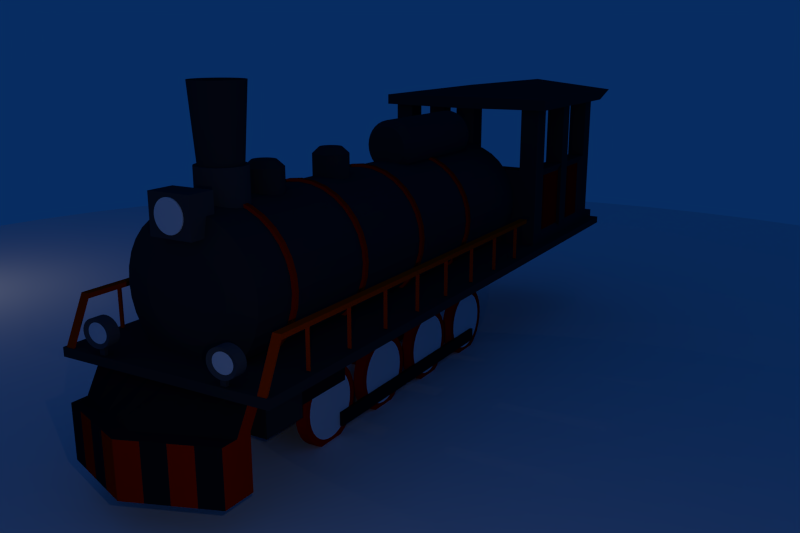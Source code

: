 # Source: parovoZ1.blend  (saved by Blender 2.65.0; exported with 4.5.12 LTS)
import bpy
from mathutils import Matrix  # noqa: F401  (used for matrix-valued properties, if any)

bpy.ops.wm.read_factory_settings(use_empty=True)
scene = bpy.context.scene
scene.name = 'Scene'

# ---- collections
col_collection_1 = bpy.data.collections.new('Collection 1'); scene.collection.children.link(col_collection_1)

# ---- materials (node trees are filled in below, after node groups)
mat_material_001 = bpy.data.materials.new('Material.001')
mat_material_001.alpha_threshold = 0.0
mat_material_001.use_transparent_shadow = False
mat_material_001.diffuse_color = (0.03511, 0.03511, 0.03511, 1.0)
mat_material_001.roughness = 0.5
mat_material_001.line_color = (0.0, 0.0, 0.0, 1.0)
mat_material = bpy.data.materials.new('Material')
mat_material.alpha_threshold = 0.0
mat_material.use_transparent_shadow = False
mat_material.diffuse_color = (0.0343, 0.0343, 0.0343, 1.0)
mat_material.roughness = 0.5
mat_material.line_color = (0.0, 0.0, 0.0, 1.0)
mat_material_005 = bpy.data.materials.new('Material.005')
mat_material_005.alpha_threshold = 0.0
mat_material_005.use_transparent_shadow = False
mat_material_005.diffuse_color = (0.5793, 0.0, 0.0, 1.0)
mat_material_005.roughness = 0.5
mat_material_005.line_color = (0.0, 0.0, 0.0, 1.0)
mat_material_007 = bpy.data.materials.new('Material.007')
mat_material_007.alpha_threshold = 0.0
mat_material_007.use_transparent_shadow = False
mat_material_007.diffuse_color = (0.015, 0.015, 0.015, 1.0)
mat_material_007.roughness = 0.5
mat_material_007.line_color = (0.0, 0.0, 0.0, 1.0)
mat_material_009 = bpy.data.materials.new('Material.009')
mat_material_009.alpha_threshold = 0.0
mat_material_009.use_transparent_shadow = False
mat_material_009.diffuse_color = (0.6412, 0.01555, 0.0, 1.0)
mat_material_009.roughness = 0.5
mat_material_009.line_color = (0.0, 0.0, 0.0, 1.0)
mat_material_010 = bpy.data.materials.new('Material.010')
mat_material_010.alpha_threshold = 0.0
mat_material_010.use_transparent_shadow = False
mat_material_010.diffuse_color = (0.08714, 0.08714, 0.08714, 1.0)
mat_material_010.roughness = 0.5
mat_material_010.line_color = (0.0, 0.0, 0.0, 1.0)
mat_material_011 = bpy.data.materials.new('Material.011')
mat_material_011.alpha_threshold = 0.0
mat_material_011.use_transparent_shadow = False
mat_material_011.roughness = 0.5
mat_material_011.line_color = (0.0, 0.0, 0.0, 1.0)
mat_material_004 = bpy.data.materials.new('Material.004')
mat_material_004.alpha_threshold = 0.0
mat_material_004.use_transparent_shadow = False
mat_material_004.diffuse_color = (0.05528, 0.05528, 0.05528, 1.0)
mat_material_004.roughness = 0.5
mat_material_004.line_color = (0.0, 0.0, 0.0, 1.0)
mat_material_003 = bpy.data.materials.new('Material.003')
mat_material_003.alpha_threshold = 0.0
mat_material_003.use_transparent_shadow = False
mat_material_003.diffuse_color = (0.05354, 0.05354, 0.05354, 1.0)
mat_material_003.roughness = 0.5
mat_material_003.line_color = (0.0, 0.0, 0.0, 1.0)
mat_material_008 = bpy.data.materials.new('Material.008')
mat_material_008.alpha_threshold = 0.0
mat_material_008.use_transparent_shadow = False
mat_material_008.diffuse_color = (0.8, 0.0471, 0.0, 1.0)
mat_material_008.roughness = 0.5
mat_material_008.line_color = (0.0, 0.0, 0.0, 1.0)
mat_material_006 = bpy.data.materials.new('Material.006')
mat_material_006.alpha_threshold = 0.0
mat_material_006.use_transparent_shadow = False
mat_material_006.roughness = 0.5
mat_material_006.line_color = (0.0, 0.0, 0.0, 1.0)
mat_material_014 = bpy.data.materials.new('Material.014')
mat_material_014.alpha_threshold = 0.0
mat_material_014.use_transparent_shadow = False
mat_material_014.roughness = 0.5
mat_material_014.line_color = (0.0, 0.0, 0.0, 1.0)

# ---- material node trees

# ---- world
world_world = bpy.data.worlds.new('World'); scene.world = world_world
world_world.color = (0.002205, 0.02564, 0.1195)
world_world.use_sun_shadow = False
world_world.sun_shadow_jitter_overblur = 0.0
world_world.cycles.sampling_method = 'MANUAL'
world_world.cycles.sample_map_resolution = 256

# ---- cameras
cam_camera = bpy.data.cameras.new('Camera')
cam_camera.clip_end = 100.0
cam_camera.lens = 35.0
cam_camera.sensor_width = 32.0
cam_camera.sensor_height = 18.0
cam_camera.ortho_scale = 7.314
cam_camera.dof.focus_distance = 0.0
cam_camera.dof.aperture_fstop = 128.0

# ---- lights
light_point = bpy.data.lights.new('Point', 'POINT')
light_point.transmission_factor = 0.0
light_point.energy = 100.0
light_point.shadow_buffer_clip_start = 0.5
light_point.shadow_soft_size = 0.1
light_point.shadow_maximum_resolution = 0.006
light_point.use_absolute_resolution = True
light_point.cycles.use_multiple_importance_sampling = False
light_lamp = bpy.data.lights.new('Lamp', 'POINT')
light_lamp.transmission_factor = 0.0
light_lamp.cutoff_distance = 30.0
light_lamp.energy = 100.0
light_lamp.shadow_buffer_clip_start = 1.001
light_lamp.shadow_soft_size = 0.1
light_lamp.shadow_maximum_resolution = 0.006
light_lamp.use_absolute_resolution = True
light_lamp.cycles.use_multiple_importance_sampling = False

# ---- meshes
me_cube_013 = bpy.data.meshes.new('Cube.013')
me_cube_013.from_pydata([(-1.0, -1.0, -1.0), (-1.0, 0.6927, -1.0), (1.0, 0.6927, -1.0), (1.0, -1.0, -1.0), (-1.0, -1.0, 1.0), (-1.0, 1.0, 1.0), (1.0, 1.0, 1.0), (1.0, -1.0, 1.0), (0.0, 1.0, 2.915), (0.0, 0.6927, -1.0), (0.0, -1.115, 1.302), (0.0, -1.115, -1.0)], [], [(4, 5, 1, 0), (8, 6, 2, 9), (6, 7, 3, 2), (10, 4, 0, 11), (11, 9, 2, 3), (10, 8, 5, 4), (5, 8, 9, 1), (7, 10, 11, 3), (0, 1, 9, 11), (7, 6, 8, 10)])
me_cube_013.materials.append(mat_material_001)
me_cube_013.use_remesh_preserve_volume = False
me_cube_013.use_remesh_preserve_attributes = False
me_cube_013.use_mirror_vertex_groups = False
me_cube_013.update()
me_cube_011 = bpy.data.meshes.new('Cube.011')
me_cube_011.from_pydata([(-1.0, -1.0, -1.0), (-1.0, 1.0, -1.0), (1.0, 1.0, -1.0), (1.0, -1.0, -1.0), (-1.0, -1.0, 1.0), (-1.0, 1.0, 1.0), (1.0, 1.0, 1.0), (1.0, -1.0, 1.0), (-1.0, -0.7726, 1.0), (-1.0, 0.5782, 1.0), (-1.0, 0.7726, 1.0), (-1.0, 0.7726, -1.0), (-1.0, 0.5782, -1.0), (-1.0, -0.7726, -1.0), (1.0, 0.7726, 1.0), (1.0, 0.5782, 1.0), (1.0, -0.7726, 1.0), (1.0, -0.7726, -1.0), (1.0, 0.5782, -1.0), (1.0, 0.7726, -1.0), (-0.7776, 1.0, 1.0), (0.7776, 1.0, 1.0), (0.7776, 1.0, -1.0), (-0.7776, 1.0, -1.0), (0.7776, -1.0, 1.0), (-0.7776, -1.0, 1.0), (-0.7776, -1.0, -1.0), (0.7776, -1.0, -1.0), (-0.7776, -0.7726, -1.0), (0.7776, -0.7726, -1.0), (-0.7776, 0.5782, -1.0), (0.7776, 0.5782, -1.0), (-0.7776, 0.7726, -1.0), (0.7776, 0.7726, -1.0), (0.7776, -0.7726, 1.0), (-0.7776, -0.7726, 1.0), (0.7776, 0.5782, 1.0), (-0.7776, 0.5782, 1.0), (0.7776, 0.7726, 1.0), (-0.7776, 0.7726, 1.0), (-1.0, -1.0, 7.116), (1.0, -1.0, 7.116), (-1.0, -0.7726, 7.485), (-1.0, 0.5782, 7.485), (-1.0, 0.7726, 7.116), (1.0, 0.7726, 7.116), (1.0, 0.5782, 7.485), (1.0, -0.7726, 7.485), (0.7776, -1.0, 7.485), (-0.7776, -1.0, 7.485), (0.7776, -0.7726, 7.485), (-0.7776, -0.7726, 7.485), (0.7776, 0.5782, 7.485), (-0.7776, 0.5782, 7.485), (0.7776, 0.7726, 7.116), (-0.7776, 0.7726, 7.116), (-1.0, -0.001715, 1.0), (-1.0, -0.1927, 1.0), (-1.0, -0.1927, -1.0), (-1.0, -0.001715, -1.0), (1.0, -0.1927, 1.0), (1.0, -0.001715, 1.0), (1.0, -0.001715, -1.0), (1.0, -0.1927, -1.0), (-0.7776, -0.001715, -1.0), (-0.7776, -0.1927, -1.0), (0.7776, -0.001715, -1.0), (0.7776, -0.1927, -1.0), (0.7776, -0.001715, 1.0), (0.7776, -0.1927, 1.0), (-0.7776, -0.001715, 1.0), (-0.7776, -0.1927, 1.0), (-1.0, -0.001715, 7.485), (-1.0, -0.1927, 7.485), (1.0, -0.1927, 7.485), (1.0, -0.001715, 7.485), (0.7776, -0.001715, 7.485), (0.7776, -0.1927, 7.485), (-0.7776, -0.001715, 7.485), (-0.7776, -0.1927, 7.485), (0.121, 1.0, 1.0), (-0.121, 1.0, 1.0), (-0.121, 1.0, -1.0), (0.121, 1.0, -1.0), (-0.121, -1.0, 1.0), (0.121, -1.0, 1.0), (0.121, -1.0, -1.0), (-0.121, -1.0, -1.0), (0.121, -0.7726, -1.0), (-0.121, -0.7726, -1.0), (0.121, 0.5782, -1.0), (-0.121, 0.5782, -1.0), (0.121, 0.7726, -1.0), (-0.121, 0.7726, -1.0), (-0.121, -0.7726, 1.0), (0.121, -0.7726, 1.0), (-0.121, 0.5782, 1.0), (0.121, 0.5782, 1.0), (-0.121, 0.7726, 1.0), (0.121, 0.7726, 1.0), (-0.121, -1.0, 7.485), (0.121, -1.0, 7.485), (-0.121, -0.7726, 7.485), (0.121, -0.7726, 7.485), (-0.121, -0.1927, -1.0), (0.121, -0.1927, -1.0), (-0.121, -0.001715, -1.0), (0.121, -0.001715, -1.0), (0.121, -0.1927, 1.0), (-0.121, -0.1927, 1.0), (0.121, -0.001715, 1.0), (-0.121, -0.001715, 1.0), (-1.0, -1.0, 13.67), (1.0, -1.0, 13.67), (-1.0, -0.7726, 13.67), (-1.0, 0.5782, 13.67), (-1.0, 0.7726, 13.67), (1.0, 0.7726, 13.67), (1.0, 0.5782, 13.67), (1.0, -0.7726, 13.67), (0.7776, -1.0, 13.67), (-0.7776, -1.0, 13.67), (0.7776, -0.7726, 13.67), (-0.7776, -0.7726, 13.67), (0.7776, 0.5782, 13.67), (-0.7776, 0.5782, 13.67), (0.7776, 0.7726, 13.67), (-0.7776, 0.7726, 13.67), (-1.0, -0.001715, 13.67), (-1.0, -0.1927, 13.67), (1.0, -0.1927, 13.67), (1.0, -0.001715, 13.67), (0.7776, -0.001715, 13.67), (0.7776, -0.1927, 13.67), (-0.7776, -0.001715, 13.67), (-0.7776, -0.1927, 13.67), (-0.121, -1.0, 13.67), (0.121, -1.0, 13.67), (-0.121, -0.7726, 13.67), (0.121, -0.7726, 13.67), (-0.9518, -0.6953, 1.35), (-0.9518, 0.5009, 1.35), (0.9518, 0.5009, 1.35), (0.9518, -0.6953, 1.35), (-0.9518, -0.6953, 6.765), (-0.9518, 0.5009, 6.765), (0.9518, 0.5009, 6.765), (0.9518, -0.6953, 6.765), (-0.9518, -0.01265, 1.35), (-0.9518, -0.1818, 1.35), (0.9518, -0.1818, 1.35), (0.9518, -0.01265, 1.35), (-0.9518, -0.01265, 6.765), (-0.9518, -0.1818, 6.765), (0.9518, -0.1818, 6.765), (0.9518, -0.01265, 6.765)], [], [(10, 5, 1, 11), (21, 6, 2, 22), (16, 7, 3, 17), (25, 4, 0, 26), (33, 22, 2, 19), (39, 20, 5, 10), (4, 8, 13, 0), (56, 9, 12, 59), (9, 10, 11, 12), (6, 14, 19, 2), (14, 15, 18, 19), (60, 16, 17, 63), (27, 29, 17, 3), (66, 31, 18, 62), (31, 33, 19, 18), (42, 73, 153, 144), (85, 24, 48, 101), (10, 9, 43, 44), (5, 20, 23, 1), (80, 21, 22, 83), (7, 24, 27, 3), (84, 25, 26, 87), (11, 1, 23, 32), (92, 83, 22, 33), (14, 6, 21, 38), (98, 81, 20, 39), (0, 13, 28, 26), (86, 88, 29, 27), (59, 12, 30, 64), (107, 90, 31, 66), (12, 11, 32, 30), (90, 92, 33, 31), (94, 35, 51, 102), (39, 10, 44, 55), (69, 34, 50, 77), (111, 96, 37, 70), (15, 14, 45, 46), (96, 98, 39, 37), (51, 42, 114, 123), (78, 53, 43, 72), (77, 74, 130, 133), (48, 41, 113, 120), (100, 102, 51, 49), (75, 46, 52, 76), (50, 48, 120, 122), (70, 37, 53, 78), (4, 25, 49, 40), (38, 36, 52, 54), (37, 39, 55, 53), (14, 38, 54, 45), (8, 4, 40, 42), (7, 16, 47, 41), (74, 47, 147, 154), (24, 7, 41, 48), (8, 57, 58, 13), (57, 56, 59, 58), (15, 61, 62, 18), (61, 60, 63, 62), (29, 67, 63, 17), (67, 66, 62, 63), (61, 15, 142, 151), (60, 61, 75, 74), (13, 58, 65, 28), (58, 59, 64, 65), (88, 105, 67, 29), (105, 107, 66, 67), (36, 68, 76, 52), (68, 69, 77, 76), (94, 109, 71, 35), (109, 111, 70, 71), (51, 79, 73, 42), (74, 75, 131, 130), (47, 74, 77, 50), (100, 101, 137, 136), (35, 71, 79, 51), (71, 70, 78, 79), (43, 9, 141, 145), (56, 57, 73, 72), (25, 84, 100, 49), (84, 85, 101, 100), (20, 81, 82, 23), (81, 80, 83, 82), (24, 85, 86, 27), (85, 84, 87, 86), (32, 23, 82, 93), (93, 82, 83, 92), (38, 21, 80, 99), (99, 80, 81, 98), (26, 28, 89, 87), (87, 89, 88, 86), (64, 30, 91, 106), (106, 91, 90, 107), (30, 32, 93, 91), (91, 93, 92, 90), (34, 95, 103, 50), (95, 94, 102, 103), (68, 36, 97, 110), (110, 97, 96, 111), (36, 38, 99, 97), (97, 99, 98, 96), (48, 50, 103, 101), (42, 40, 112, 114), (28, 65, 104, 89), (89, 104, 105, 88), (65, 64, 106, 104), (104, 106, 107, 105), (34, 69, 108, 95), (95, 108, 109, 94), (69, 68, 110, 108), (108, 110, 111, 109), (121, 123, 114, 112), (125, 127, 116, 115), (113, 119, 122, 120), (118, 117, 126, 124), (135, 134, 128, 129), (130, 131, 132, 133), (137, 139, 138, 136), (44, 43, 115, 116), (103, 102, 138, 139), (102, 100, 136, 138), (40, 49, 121, 112), (53, 55, 127, 125), (76, 77, 133, 132), (45, 54, 126, 117), (47, 50, 122, 119), (55, 44, 116, 127), (78, 72, 128, 134), (101, 103, 139, 137), (41, 47, 119, 113), (79, 78, 134, 135), (54, 52, 124, 126), (49, 51, 123, 121), (72, 73, 129, 128), (52, 46, 118, 124), (75, 76, 132, 131), (43, 53, 125, 115), (73, 79, 135, 129), (46, 45, 117, 118), (151, 142, 146, 155), (149, 140, 144, 153), (143, 150, 154, 147), (141, 148, 152, 145), (8, 42, 144, 140), (60, 74, 154, 150), (56, 72, 152, 148), (16, 60, 150, 143), (15, 46, 146, 142), (75, 61, 151, 155), (47, 16, 143, 147), (73, 57, 149, 153), (9, 56, 148, 141), (72, 43, 145, 152), (57, 8, 140, 149), (46, 75, 155, 146)])
me_cube_011.polygons.foreach_set('material_index', [0, 0, 0, 0, 0, 0, 0, 0, 0, 0, 0, 0, 0, 0, 0, 0, 0, 0, 0, 0, 0, 0, 0, 0, 0, 0, 0, 0, 0, 0, 0, 0, 0, 0, 0, 0, 0, 0, 0, 0, 0, 0, 0, 0, 0, 0, 0, 0, 0, 0, 0, 0, 0, 0, 0, 0, 0, 0, 0, 0, 0, 0, 0, 0, 0, 0, 0, 0, 0, 0, 0, 0, 0, 0, 0, 0, 0, 0, 0, 0, 0, 0, 0, 0, 0, 0, 0, 0, 0, 0, 0, 0, 0, 0, 0, 0, 0, 0, 0, 0, 0, 0, 0, 0, 0, 0, 0, 0, 0, 0, 0, 0, 0, 0, 0, 0, 0, 0, 0, 0, 0, 0, 0, 0, 0, 0, 0, 0, 0, 0, 0, 0, 0, 0, 0, 0, 0, 0, 1, 1, 1, 1, 0, 0, 0, 0, 0, 0, 0, 0, 0, 0, 0, 0])
me_cube_011.materials.append(mat_material)
me_cube_011.materials.append(mat_material_005)
me_cube_011.use_remesh_preserve_volume = False
me_cube_011.use_remesh_preserve_attributes = False
me_cube_011.use_mirror_vertex_groups = False
me_cube_011.update()
me_cube_010 = bpy.data.meshes.new('Cube.010')
me_cube_010.from_pydata([(-1.0, -1.0, -1.0), (-1.0, 1.0, -1.0), (1.0, 1.0, -1.0), (1.0, -1.0, -1.0), (-1.0, -1.0, 1.0), (-1.0, 1.0, 1.0), (1.0, 1.0, 1.0), (1.0, -1.0, 1.0), (0.0, 1.0, 1.0), (0.0, 1.0, -1.0), (0.0, -2.871, 1.0), (0.0, -2.871, -1.0), (-1.0, 0.03838, 1.0), (-1.0, 0.03838, -1.0), (1.0, 0.03838, 1.0), (1.0, 0.03838, -1.0), (0.0, 0.03838, -1.0), (0.0, -1.833, 1.0), (0.0, 1.0, 2.017), (1.0, 1.0, 2.017), (-1.0, 1.0, 2.017), (0.0, 1.962, 2.017), (1.0, 1.962, 2.017), (-1.0, 1.962, 2.017), (0.25, 1.0, 1.0), (0.5, 1.0, 1.0), (0.75, 1.0, 1.0), (0.25, -2.404, -1.0), (0.5, -1.936, -1.0), (0.75, -1.468, -1.0), (0.25, 1.0, -1.0), (0.5, 1.0, -1.0), (0.75, 1.0, -1.0), (0.25, -2.404, 1.0), (0.5, -1.936, 1.0), (0.75, -1.468, 1.0), (0.25, 0.03838, -1.0), (0.5, 0.03838, -1.0), (0.75, 0.03838, -1.0), (0.75, -0.4295, 1.0), (0.5, -0.8973, 1.0), (0.25, -1.365, 1.0), (0.75, 1.0, 2.017), (0.5, 1.0, 2.017), (0.25, 1.0, 2.017), (0.25, 1.962, 2.017), (0.5, 1.962, 2.017), (0.75, 1.962, 2.017), (-0.25, 1.0, -1.0), (-0.5, 1.0, -1.0), (-0.75, 1.0, -1.0), (-0.25, -2.404, 1.0), (-0.5, -1.936, 1.0), (-0.75, -1.468, 1.0), (-0.25, 1.0, 1.0), (-0.5, 1.0, 1.0), (-0.75, 1.0, 1.0), (-0.25, -2.404, -1.0), (-0.5, -1.936, -1.0), (-0.75, -1.468, -1.0), (-0.25, -1.365, 1.0), (-0.5, -0.8973, 1.0), (-0.75, -0.4295, 1.0), (-0.75, 0.03838, -1.0), (-0.5, 0.03838, -1.0), (-0.25, 0.03838, -1.0), (-0.25, 1.0, 2.017), (-0.5, 1.0, 2.017), (-0.75, 1.0, 2.017), (-0.25, 1.962, 2.017), (-0.5, 1.962, 2.017), (-0.75, 1.962, 2.017)], [], [(12, 5, 1, 13), (26, 6, 2, 32), (14, 7, 3, 15), (53, 4, 0, 59), (38, 32, 2, 15), (56, 5, 23, 71), (54, 8, 9, 48), (33, 10, 11, 27), (65, 48, 9, 16), (5, 12, 20, 23), (4, 12, 13, 0), (6, 14, 15, 2), (29, 38, 15, 3), (53, 62, 12, 4), (57, 65, 16, 11), (33, 41, 17, 10), (14, 6, 22, 19), (60, 17, 18, 66), (39, 14, 19, 42), (44, 45, 21, 18), (68, 71, 23, 20), (24, 8, 21, 45), (8, 24, 30, 9), (24, 25, 31, 30), (25, 26, 32, 31), (16, 9, 30, 36), (36, 30, 31, 37), (37, 31, 32, 38), (7, 35, 29, 3), (35, 34, 28, 29), (34, 33, 27, 28), (11, 16, 36, 27), (27, 36, 37, 28), (28, 37, 38, 29), (7, 14, 39, 35), (35, 39, 40, 34), (34, 40, 41, 33), (17, 41, 44, 18), (41, 40, 43, 44), (40, 39, 42, 43), (19, 22, 47, 42), (42, 47, 46, 43), (43, 46, 45, 44), (6, 26, 47, 22), (26, 25, 46, 47), (25, 24, 45, 46), (10, 51, 57, 11), (51, 52, 58, 57), (52, 53, 59, 58), (8, 54, 69, 21), (54, 55, 70, 69), (55, 56, 71, 70), (5, 56, 50, 1), (56, 55, 49, 50), (55, 54, 48, 49), (13, 1, 50, 63), (63, 50, 49, 64), (64, 49, 48, 65), (10, 17, 60, 51), (51, 60, 61, 52), (52, 61, 62, 53), (0, 13, 63, 59), (59, 63, 64, 58), (58, 64, 65, 57), (12, 62, 68, 20), (62, 61, 67, 68), (61, 60, 66, 67), (18, 21, 69, 66), (66, 69, 70, 67), (67, 70, 71, 68)])
me_cube_010.polygons.foreach_set('material_index', [1, 0, 1, 0, 0, 0, 0, 1, 0, 1, 1, 1, 0, 0, 0, 0, 1, 0, 0, 0, 0, 0, 0, 0, 0, 0, 0, 0, 0, 1, 0, 0, 0, 0, 0, 0, 0, 0, 0, 0, 0, 0, 0, 0, 0, 0, 1, 0, 1, 0, 0, 0, 0, 0, 0, 0, 0, 0, 0, 0, 0, 0, 0, 0, 0, 0, 0, 0, 0, 0])
me_cube_010.materials.append(mat_material_007)
me_cube_010.materials.append(mat_material_009)
me_cube_010.use_remesh_preserve_volume = False
me_cube_010.use_remesh_preserve_attributes = False
me_cube_010.use_mirror_vertex_groups = False
me_cube_010.update()
me_cube_008 = bpy.data.meshes.new('Cube.008')
me_cube_008.from_pydata([(-1.0, -1.0, -1.0), (-1.0, 1.0, -1.0), (1.0, 1.0, -1.0), (1.0, -1.0, -1.0), (-1.0, -1.0, 1.0), (-1.0, 1.0, 1.0), (1.0, 1.0, 1.0), (1.0, -1.0, 1.0)], [], [(4, 5, 1, 0), (5, 6, 2, 1), (6, 7, 3, 2), (7, 4, 0, 3), (0, 1, 2, 3), (7, 6, 5, 4)])
me_cube_008.materials.append(mat_material_007)
me_cube_008.use_remesh_preserve_volume = False
me_cube_008.use_remesh_preserve_attributes = False
me_cube_008.use_mirror_vertex_groups = False
me_cube_008.update()
me_cylinder_009 = bpy.data.meshes.new('Cylinder.009')
me_cylinder_009.from_pydata([(3.899, 0.8755, -0.8755), (3.899, 0.8755, 0.8755), (4.07, 0.8587, -0.8755), (4.07, 0.8587, 0.8755), (4.234, 0.8089, -0.8755), (4.234, 0.8089, 0.8755), (4.385, 0.728, -0.8755), (4.385, 0.728, 0.8755), (4.518, 0.6191, -0.8755), (4.518, 0.6191, 0.8755), (4.627, 0.4864, -0.8755), (4.627, 0.4864, 0.8755), (4.708, 0.3351, -0.8755), (4.708, 0.3351, 0.8755), (4.757, 0.1708, -0.8755), (4.757, 0.1708, 0.8755), (4.774, 1.046e-07, -0.8755), (4.774, 1.046e-07, 0.8755), (4.757, -0.1708, -0.8755), (4.757, -0.1708, 0.8755), (4.708, -0.3351, -0.8755), (4.708, -0.3351, 0.8755), (4.627, -0.4864, -0.8755), (4.627, -0.4864, 0.8755), (4.518, -0.6191, -0.8755), (4.518, -0.6191, 0.8755), (4.385, -0.728, -0.8755), (4.385, -0.728, 0.8755), (4.234, -0.8089, -0.8755), (4.234, -0.8089, 0.8755), (4.07, -0.8587, -0.8755), (4.07, -0.8587, 0.8755), (3.899, -0.8755, -0.8755), (3.899, -0.8755, 0.8755), (3.728, -0.8587, -0.8755), (3.728, -0.8587, 0.8755), (3.564, -0.8089, -0.8755), (3.564, -0.8089, 0.8755), (3.412, -0.728, -0.8755), (3.412, -0.728, 0.8755), (3.28, -0.6191, -0.8755), (3.28, -0.6191, 0.8755), (3.171, -0.4864, -0.8755), (3.171, -0.4864, 0.8755), (3.09, -0.3351, -0.8755), (3.09, -0.3351, 0.8755), (3.04, -0.1708, -0.8755), (3.04, -0.1708, 0.8755), (3.023, 8.84e-07, -0.8755), (3.023, 8.84e-07, 0.8755), (3.04, 0.1708, -0.8755), (3.04, 0.1708, 0.8755), (3.09, 0.3351, -0.8755), (3.09, 0.3351, 0.8755), (3.171, 0.4864, -0.8755), (3.171, 0.4864, 0.8755), (3.28, 0.6191, -0.8755), (3.28, 0.6191, 0.8755), (3.412, 0.728, -0.8755), (3.412, 0.728, 0.8755), (3.564, 0.8089, -0.8755), (3.564, 0.8089, 0.8755), (3.728, 0.8587, -0.8755), (3.728, 0.8587, 0.8755), (3.899, 0.6097, 0.6352), (4.018, 0.598, 0.6352), (4.132, 0.5633, 0.6352), (4.237, 0.507, 0.6352), (4.33, 0.4311, 0.6352), (4.406, 0.3387, 0.6352), (4.462, 0.2333, 0.6352), (4.497, 0.119, 0.6352), (4.508, 9.922e-08, 0.6352), (4.497, -0.119, 0.6352), (4.462, -0.2333, 0.6352), (4.406, -0.3387, 0.6352), (4.33, -0.4311, 0.6352), (4.237, -0.507, 0.6352), (4.132, -0.5633, 0.6352), (4.018, -0.598, 0.6352), (3.899, -0.6097, 0.6352), (3.78, -0.598, 0.6352), (3.665, -0.5633, 0.6352), (3.56, -0.507, 0.6352), (3.468, -0.4311, 0.6352), (3.392, -0.3387, 0.6352), (3.335, -0.2333, 0.6352), (3.301, -0.119, 0.6352), (3.289, 6.419e-07, 0.6352), (3.301, 0.119, 0.6352), (3.335, 0.2333, 0.6352), (3.392, 0.3387, 0.6352), (3.468, 0.4311, 0.6352), (3.56, 0.507, 0.6352), (3.665, 0.5633, 0.6352), (3.78, 0.598, 0.6352)], [], [(0, 1, 3, 2), (2, 3, 5, 4), (4, 5, 7, 6), (6, 7, 9, 8), (8, 9, 11, 10), (10, 11, 13, 12), (12, 13, 15, 14), (14, 15, 17, 16), (16, 17, 19, 18), (18, 19, 21, 20), (20, 21, 23, 22), (22, 23, 25, 24), (24, 25, 27, 26), (26, 27, 29, 28), (28, 29, 31, 30), (30, 31, 33, 32), (32, 33, 35, 34), (34, 35, 37, 36), (36, 37, 39, 38), (38, 39, 41, 40), (40, 41, 43, 42), (42, 43, 45, 44), (44, 45, 47, 46), (46, 47, 49, 48), (48, 49, 51, 50), (50, 51, 53, 52), (52, 53, 55, 54), (54, 55, 57, 56), (56, 57, 59, 58), (58, 59, 61, 60), (1, 63, 95, 64), (62, 63, 1, 0), (60, 61, 63, 62), (0, 2, 4, 6, 8, 10, 12, 14, 16, 18, 20, 22, 24, 26, 28, 30, 32, 34, 36, 38, 40, 42, 44, 46, 48, 50, 52, 54, 56, 58, 60, 62), (65, 64, 95, 94, 93, 92, 91, 90, 89, 88, 87, 86, 85, 84, 83, 82, 81, 80, 79, 78, 77, 76, 75, 74, 73, 72, 71, 70, 69, 68, 67, 66), (57, 55, 91, 92), (49, 47, 87, 88), (41, 39, 83, 84), (25, 23, 75, 76), (9, 7, 67, 68), (33, 31, 79, 80), (17, 15, 71, 72), (63, 61, 94, 95), (55, 53, 90, 91), (47, 45, 86, 87), (39, 37, 82, 83), (31, 29, 78, 79), (15, 13, 70, 71), (23, 21, 74, 75), (7, 5, 66, 67), (61, 59, 93, 94), (53, 51, 89, 90), (45, 43, 85, 86), (37, 35, 81, 82), (21, 19, 73, 74), (5, 3, 65, 66), (3, 1, 64, 65), (29, 27, 77, 78), (13, 11, 69, 70), (59, 57, 92, 93), (51, 49, 88, 89), (43, 41, 84, 85), (35, 33, 80, 81), (11, 9, 68, 69), (19, 17, 72, 73), (27, 25, 76, 77)])
me_cylinder_009.polygons.foreach_set('material_index', [0, 0, 0, 0, 0, 0, 0, 0, 0, 0, 0, 0, 0, 0, 0, 0, 0, 0, 0, 0, 0, 0, 0, 0, 0, 0, 0, 0, 0, 0, 0, 0, 0, 0, 1, 0, 0, 0, 0, 0, 0, 0, 0, 0, 0, 0, 0, 0, 0, 0, 0, 0, 0, 0, 0, 0, 0, 0, 0, 0, 0, 0, 0, 0, 0, 0])
me_cylinder_009.materials.append(mat_material_010)
me_cylinder_009.materials.append(mat_material_011)
me_cylinder_009.use_remesh_preserve_volume = False
me_cylinder_009.use_remesh_preserve_attributes = False
me_cylinder_009.use_mirror_vertex_groups = False
me_cylinder_009.update()
me_cube_007 = bpy.data.meshes.new('Cube.007')
me_cube_007.from_pydata([(4.745, 0.5002, -1.922), (4.745, 0.9301, -1.922), (5.175, 0.9301, -1.922), (5.175, 0.5002, -1.922), (4.745, 0.5002, -0.2596), (4.745, 0.9301, -0.2596), (5.175, 0.9301, -0.2596), (5.175, 0.5002, -0.2596)], [], [(4, 5, 1, 0), (5, 6, 2, 1), (6, 7, 3, 2), (7, 4, 0, 3), (0, 1, 2, 3), (7, 6, 5, 4)])
me_cube_007.materials.append(mat_material_004)
me_cube_007.use_remesh_preserve_volume = False
me_cube_007.use_remesh_preserve_attributes = False
me_cube_007.use_mirror_vertex_groups = False
me_cube_007.update()
me_cylinder_008 = bpy.data.meshes.new('Cylinder.008')
me_cylinder_008.from_pydata([(0.0, 1.0, -1.0), (0.0, 1.0, 1.0), (0.1951, 0.9808, -1.0), (0.1951, 0.9808, 1.0), (0.3827, 0.9239, -1.0), (0.3827, 0.9239, 1.0), (0.5556, 0.8315, -1.0), (0.5556, 0.8315, 1.0), (0.7071, 0.7071, -1.0), (0.7071, 0.7071, 1.0), (0.8315, 0.5556, -1.0), (0.8315, 0.5556, 1.0), (0.9239, 0.3827, -1.0), (0.9239, 0.3827, 1.0), (0.9808, 0.1951, -1.0), (0.9808, 0.1951, 1.0), (1.0, 7.55e-08, -1.0), (1.0, 7.55e-08, 1.0), (0.9808, -0.1951, -1.0), (0.9808, -0.1951, 1.0), (0.9239, -0.3827, -1.0), (0.9239, -0.3827, 1.0), (0.8315, -0.5556, -1.0), (0.8315, -0.5556, 1.0), (0.7071, -0.7071, -1.0), (0.7071, -0.7071, 1.0), (0.5556, -0.8315, -1.0), (0.5556, -0.8315, 1.0), (0.3827, -0.9239, -1.0), (0.3827, -0.9239, 1.0), (0.1951, -0.9808, -1.0), (0.1951, -0.9808, 1.0), (-3.258e-07, -1.0, -1.0), (-3.258e-07, -1.0, 1.0), (-0.1951, -0.9808, -1.0), (-0.1951, -0.9808, 1.0), (-0.3827, -0.9239, -1.0), (-0.3827, -0.9239, 1.0), (-0.5556, -0.8315, -1.0), (-0.5556, -0.8315, 1.0), (-0.7071, -0.7071, -1.0), (-0.7071, -0.7071, 1.0), (-0.8315, -0.5556, -1.0), (-0.8315, -0.5556, 1.0), (-0.9239, -0.3827, -1.0), (-0.9239, -0.3827, 1.0), (-0.9808, -0.1951, -1.0), (-0.9808, -0.1951, 1.0), (-1.0, 9.656e-07, -1.0), (-1.0, 9.656e-07, 1.0), (-0.9808, 0.1951, -1.0), (-0.9808, 0.1951, 1.0), (-0.9239, 0.3827, -1.0), (-0.9239, 0.3827, 1.0), (-0.8315, 0.5556, -1.0), (-0.8315, 0.5556, 1.0), (-0.7071, 0.7071, -1.0), (-0.7071, 0.7071, 1.0), (-0.5556, 0.8315, -1.0), (-0.5556, 0.8315, 1.0), (-0.3827, 0.9239, -1.0), (-0.3827, 0.9239, 1.0), (-0.1951, 0.9808, -1.0), (-0.1951, 0.9808, 1.0), (2.004e-08, 0.776, 1.144), (0.1514, 0.7611, 1.144), (0.297, 0.7169, 1.144), (0.4311, 0.6452, 1.144), (0.5487, 0.5487, 1.144), (0.6452, 0.4311, 1.144), (0.7169, 0.297, 1.144), (0.7611, 0.1514, 1.144), (0.776, 3.466e-07, 1.144), (0.7611, -0.1514, 1.144), (0.7169, -0.297, 1.144), (0.6452, -0.4311, 1.144), (0.5487, -0.5487, 1.144), (0.4311, -0.6452, 1.144), (0.297, -0.7169, 1.144), (0.1514, -0.7611, 1.144), (-2.328e-07, -0.776, 1.144), (-0.1514, -0.7611, 1.144), (-0.297, -0.7169, 1.144), (-0.4311, -0.6452, 1.144), (-0.5487, -0.5487, 1.144), (-0.6452, -0.4311, 1.144), (-0.7169, -0.297, 1.144), (-0.7611, -0.1514, 1.144), (-0.776, 1.037e-06, 1.144), (-0.7611, 0.1514, 1.144), (-0.7169, 0.297, 1.144), (-0.6452, 0.4311, 1.144), (-0.5487, 0.5487, 1.144), (-0.4311, 0.6452, 1.144), (-0.297, 0.7169, 1.144), (-0.1514, 0.7611, 1.144), (2.198e-08, 0.7544, -1.145), (0.1472, 0.7399, -1.145), (0.2887, 0.697, -1.145), (0.4191, 0.6272, -1.145), (0.5334, 0.5334, -1.145), (0.6272, 0.4191, -1.145), (0.697, 0.2887, -1.145), (0.7399, 0.1472, -1.145), (0.7544, -8.785e-08, -1.145), (0.7399, -0.1472, -1.145), (0.697, -0.2887, -1.145), (0.6272, -0.4191, -1.145), (0.5334, -0.5334, -1.145), (0.4191, -0.6272, -1.145), (0.2887, -0.697, -1.145), (0.1472, -0.7399, -1.145), (-2.238e-07, -0.7544, -1.145), (-0.1472, -0.7399, -1.145), (-0.2887, -0.697, -1.145), (-0.4191, -0.6272, -1.145), (-0.5334, -0.5334, -1.145), (-0.6272, -0.4191, -1.145), (-0.697, -0.2887, -1.145), (-0.7399, -0.1472, -1.145), (-0.7544, 5.836e-07, -1.145), (-0.7399, 0.1472, -1.145), (-0.697, 0.2887, -1.145), (-0.6272, 0.4191, -1.145), (-0.5334, 0.5334, -1.145), (-0.4191, 0.6272, -1.145), (-0.2887, 0.697, -1.145), (-0.1472, 0.7399, -1.145)], [], [(0, 1, 3, 2), (2, 3, 5, 4), (4, 5, 7, 6), (6, 7, 9, 8), (8, 9, 11, 10), (10, 11, 13, 12), (12, 13, 15, 14), (14, 15, 17, 16), (16, 17, 19, 18), (18, 19, 21, 20), (20, 21, 23, 22), (22, 23, 25, 24), (24, 25, 27, 26), (26, 27, 29, 28), (28, 29, 31, 30), (30, 31, 33, 32), (32, 33, 35, 34), (34, 35, 37, 36), (36, 37, 39, 38), (38, 39, 41, 40), (40, 41, 43, 42), (42, 43, 45, 44), (44, 45, 47, 46), (46, 47, 49, 48), (48, 49, 51, 50), (50, 51, 53, 52), (52, 53, 55, 54), (54, 55, 57, 56), (56, 57, 59, 58), (58, 59, 61, 60), (59, 57, 92, 93), (62, 63, 1, 0), (60, 61, 63, 62), (56, 58, 125, 124), (65, 64, 95, 94, 93, 92, 91, 90, 89, 88, 87, 86, 85, 84, 83, 82, 81, 80, 79, 78, 77, 76, 75, 74, 73, 72, 71, 70, 69, 68, 67, 66), (51, 49, 88, 89), (43, 41, 84, 85), (35, 33, 80, 81), (27, 25, 76, 77), (11, 9, 68, 69), (19, 17, 72, 73), (1, 63, 95, 64), (57, 55, 91, 92), (49, 47, 87, 88), (41, 39, 83, 84), (33, 31, 79, 80), (17, 15, 71, 72), (25, 23, 75, 76), (9, 7, 67, 68), (63, 61, 94, 95), (55, 53, 90, 91), (47, 45, 86, 87), (39, 37, 82, 83), (23, 21, 74, 75), (7, 5, 66, 67), (31, 29, 78, 79), (15, 13, 70, 71), (61, 59, 93, 94), (53, 51, 89, 90), (45, 43, 85, 86), (37, 35, 81, 82), (13, 11, 69, 70), (21, 19, 73, 74), (5, 3, 65, 66), (3, 1, 64, 65), (29, 27, 77, 78), (96, 97, 98, 99, 100, 101, 102, 103, 104, 105, 106, 107, 108, 109, 110, 111, 112, 113, 114, 115, 116, 117, 118, 119, 120, 121, 122, 123, 124, 125, 126, 127), (48, 50, 121, 120), (40, 42, 117, 116), (32, 34, 113, 112), (16, 18, 105, 104), (24, 26, 109, 108), (8, 10, 101, 100), (62, 0, 96, 127), (54, 56, 124, 123), (46, 48, 120, 119), (38, 40, 116, 115), (6, 8, 100, 99), (30, 32, 112, 111), (14, 16, 104, 103), (22, 24, 108, 107), (60, 62, 127, 126), (52, 54, 123, 122), (44, 46, 119, 118), (36, 38, 115, 114), (20, 22, 107, 106), (4, 6, 99, 98), (28, 30, 111, 110), (12, 14, 103, 102), (58, 60, 126, 125), (50, 52, 122, 121), (42, 44, 118, 117), (34, 36, 114, 113), (0, 2, 97, 96), (26, 28, 110, 109), (10, 12, 102, 101), (18, 20, 106, 105), (2, 4, 98, 97)])
me_cylinder_008.materials.append(mat_material_001)
me_cylinder_008.use_remesh_preserve_volume = False
me_cylinder_008.use_remesh_preserve_attributes = False
me_cylinder_008.use_mirror_vertex_groups = False
me_cylinder_008.update()
me_cylinder_007 = bpy.data.meshes.new('Cylinder.007')
me_cylinder_007.from_pydata([(0.0, 1.0, -1.0), (-5.575e-08, 1.623, 1.0), (0.1951, 0.9808, -1.0), (0.3167, 1.592, 1.0), (0.3827, 0.9239, -1.0), (0.6212, 1.5, 1.0), (0.5556, 0.8315, -1.0), (0.9018, 1.35, 1.0), (0.7071, 0.7071, -1.0), (1.148, 1.148, 1.0), (0.8315, 0.5556, -1.0), (1.35, 0.9018, 1.0), (0.9239, 0.3827, -1.0), (1.5, 0.6212, 1.0), (0.9808, 0.1951, -1.0), (1.592, 0.3167, 1.0), (1.0, 7.55e-08, -1.0), (1.623, -7.038e-08, 1.0), (0.9808, -0.1951, -1.0), (1.592, -0.3167, 1.0), (0.9239, -0.3827, -1.0), (1.5, -0.6212, 1.0), (0.8315, -0.5556, -1.0), (1.35, -0.9018, 1.0), (0.7071, -0.7071, -1.0), (1.148, -1.148, 1.0), (0.5556, -0.8315, -1.0), (0.9018, -1.35, 1.0), (0.3827, -0.9239, -1.0), (0.6212, -1.5, 1.0), (0.1951, -0.9808, -1.0), (0.3167, -1.592, 1.0), (-3.258e-07, -1.0, -1.0), (-5.846e-07, -1.623, 1.0), (-0.1951, -0.9808, -1.0), (-0.3167, -1.592, 1.0), (-0.3827, -0.9239, -1.0), (-0.6212, -1.5, 1.0), (-0.5556, -0.8315, -1.0), (-0.9018, -1.35, 1.0), (-0.7071, -0.7071, -1.0), (-1.148, -1.148, 1.0), (-0.8315, -0.5556, -1.0), (-1.35, -0.9018, 1.0), (-0.9239, -0.3827, -1.0), (-1.5, -0.6212, 1.0), (-0.9808, -0.1951, -1.0), (-1.592, -0.3167, 1.0), (-1.0, 9.656e-07, -1.0), (-1.623, 1.374e-06, 1.0), (-0.9808, 0.1951, -1.0), (-1.592, 0.3167, 1.0), (-0.9239, 0.3827, -1.0), (-1.5, 0.6212, 1.0), (-0.8315, 0.5556, -1.0), (-1.35, 0.9018, 1.0), (-0.7071, 0.7071, -1.0), (-1.148, 1.148, 1.0), (-0.5556, 0.8315, -1.0), (-0.9018, 1.35, 1.0), (-0.3827, 0.9239, -1.0), (-0.6212, 1.5, 1.0), (-0.1951, 0.9808, -1.0), (-0.3167, 1.592, 1.0), (4.625e-08, 0.4882, -0.6706), (0.09524, 0.4788, -0.6706), (0.1868, 0.451, -0.6706), (0.2712, 0.4059, -0.6706), (0.3452, 0.3452, -0.6706), (0.4059, 0.2712, -0.6706), (0.451, 0.1868, -0.6706), (0.4788, 0.09524, -0.6706), (0.4882, 1.87e-07, -0.6706), (0.4788, -0.09523, -0.6706), (0.451, -0.1868, -0.6706), (0.4059, -0.2712, -0.6706), (0.3452, -0.3452, -0.6706), (0.2712, -0.4059, -0.6706), (0.1868, -0.451, -0.6706), (0.09524, -0.4788, -0.6706), (-1.128e-07, -0.4882, -0.6706), (-0.09524, -0.4788, -0.6706), (-0.1868, -0.451, -0.6706), (-0.2712, -0.4059, -0.6706), (-0.3452, -0.3452, -0.6706), (-0.4059, -0.2712, -0.6706), (-0.451, -0.1868, -0.6706), (-0.4788, -0.09523, -0.6706), (-0.4882, 6.215e-07, -0.6706), (-0.4788, 0.09524, -0.6706), (-0.451, 0.1868, -0.6706), (-0.4059, 0.2712, -0.6706), (-0.3452, 0.3452, -0.6706), (-0.2712, 0.4059, -0.6706), (-0.1868, 0.451, -0.6706), (-0.09523, 0.4788, -0.6706)], [], [(0, 1, 3, 2), (2, 3, 5, 4), (4, 5, 7, 6), (6, 7, 9, 8), (8, 9, 11, 10), (10, 11, 13, 12), (12, 13, 15, 14), (14, 15, 17, 16), (16, 17, 19, 18), (18, 19, 21, 20), (20, 21, 23, 22), (22, 23, 25, 24), (24, 25, 27, 26), (26, 27, 29, 28), (28, 29, 31, 30), (30, 31, 33, 32), (32, 33, 35, 34), (34, 35, 37, 36), (36, 37, 39, 38), (38, 39, 41, 40), (40, 41, 43, 42), (42, 43, 45, 44), (44, 45, 47, 46), (46, 47, 49, 48), (48, 49, 51, 50), (50, 51, 53, 52), (52, 53, 55, 54), (54, 55, 57, 56), (56, 57, 59, 58), (58, 59, 61, 60), (1, 63, 95, 64), (62, 63, 1, 0), (60, 61, 63, 62), (0, 2, 4, 6, 8, 10, 12, 14, 16, 18, 20, 22, 24, 26, 28, 30, 32, 34, 36, 38, 40, 42, 44, 46, 48, 50, 52, 54, 56, 58, 60, 62), (65, 64, 95, 94, 93, 92, 91, 90, 89, 88, 87, 86, 85, 84, 83, 82, 81, 80, 79, 78, 77, 76, 75, 74, 73, 72, 71, 70, 69, 68, 67, 66), (63, 61, 94, 95), (61, 59, 93, 94), (59, 57, 92, 93), (57, 55, 91, 92), (55, 53, 90, 91), (53, 51, 89, 90), (51, 49, 88, 89), (49, 47, 87, 88), (47, 45, 86, 87), (3, 1, 64, 65), (45, 43, 85, 86), (43, 41, 84, 85), (41, 39, 83, 84), (39, 37, 82, 83), (37, 35, 81, 82), (35, 33, 80, 81), (33, 31, 79, 80), (31, 29, 78, 79), (29, 27, 77, 78), (27, 25, 76, 77), (25, 23, 75, 76), (23, 21, 74, 75), (21, 19, 73, 74), (19, 17, 72, 73), (17, 15, 71, 72), (15, 13, 70, 71), (13, 11, 69, 70), (11, 9, 68, 69), (9, 7, 67, 68), (7, 5, 66, 67), (5, 3, 65, 66)])
me_cylinder_007.materials.append(mat_material_001)
me_cylinder_007.use_remesh_preserve_volume = False
me_cylinder_007.use_remesh_preserve_attributes = False
me_cylinder_007.use_mirror_vertex_groups = False
me_cylinder_007.update()
me_cube_006 = bpy.data.meshes.new('Cube.006')
me_cube_006.from_pydata([(-1.0, -1.0, -1.0), (-1.0, 1.0, -1.0), (1.0, 1.0, -1.0), (1.0, -1.0, -1.0), (-1.0, -1.0, 1.0), (-1.0, 1.0, 1.0), (1.0, 1.0, 1.0), (1.0, -1.0, 1.0)], [], [(4, 5, 1, 0), (5, 6, 2, 1), (6, 7, 3, 2), (7, 4, 0, 3), (0, 1, 2, 3), (7, 6, 5, 4)])
me_cube_006.materials.append(mat_material_004)
me_cube_006.use_remesh_preserve_volume = False
me_cube_006.use_remesh_preserve_attributes = False
me_cube_006.use_mirror_vertex_groups = False
me_cube_006.update()
me_cylinder_006 = bpy.data.meshes.new('Cylinder.006')
me_cylinder_006.from_pydata([(0.0, 1.0, -1.0), (0.0, 1.0, 1.0), (0.1951, 0.9808, -1.0), (0.1951, 0.9808, 1.0), (0.3827, 0.9239, -1.0), (0.3827, 0.9239, 1.0), (0.5556, 0.8315, -1.0), (0.5556, 0.8315, 1.0), (0.7071, 0.7071, -1.0), (0.7071, 0.7071, 1.0), (0.8315, 0.5556, -1.0), (0.8315, 0.5556, 1.0), (0.9239, 0.3827, -1.0), (0.9239, 0.3827, 1.0), (0.9808, 0.1951, -1.0), (0.9808, 0.1951, 1.0), (1.0, 7.55e-08, -1.0), (1.0, 7.55e-08, 1.0), (0.9808, -0.1951, -1.0), (0.9808, -0.1951, 1.0), (0.9239, -0.3827, -1.0), (0.9239, -0.3827, 1.0), (0.8315, -0.5556, -1.0), (0.8315, -0.5556, 1.0), (0.7071, -0.7071, -1.0), (0.7071, -0.7071, 1.0), (0.5556, -0.8315, -1.0), (0.5556, -0.8315, 1.0), (0.3827, -0.9239, -1.0), (0.3827, -0.9239, 1.0), (0.1951, -0.9808, -1.0), (0.1951, -0.9808, 1.0), (-3.258e-07, -1.0, -1.0), (-3.258e-07, -1.0, 1.0), (-0.1951, -0.9808, -1.0), (-0.1951, -0.9808, 1.0), (-0.3827, -0.9239, -1.0), (-0.3827, -0.9239, 1.0), (-0.5556, -0.8315, -1.0), (-0.5556, -0.8315, 1.0), (-0.7071, -0.7071, -1.0), (-0.7071, -0.7071, 1.0), (-0.8315, -0.5556, -1.0), (-0.8315, -0.5556, 1.0), (-0.9239, -0.3827, -1.0), (-0.9239, -0.3827, 1.0), (-0.9808, -0.1951, -1.0), (-0.9808, -0.1951, 1.0), (-1.0, 9.656e-07, -1.0), (-1.0, 9.656e-07, 1.0), (-0.9808, 0.1951, -1.0), (-0.9808, 0.1951, 1.0), (-0.9239, 0.3827, -1.0), (-0.9239, 0.3827, 1.0), (-0.8315, 0.5556, -1.0), (-0.8315, 0.5556, 1.0), (-0.7071, 0.7071, -1.0), (-0.7071, 0.7071, 1.0), (-0.5556, 0.8315, -1.0), (-0.5556, 0.8315, 1.0), (-0.3827, 0.9239, -1.0), (-0.3827, 0.9239, 1.0), (-0.1951, 0.9808, -1.0), (-0.1951, 0.9808, 1.0)], [], [(0, 1, 3, 2), (2, 3, 5, 4), (4, 5, 7, 6), (6, 7, 9, 8), (8, 9, 11, 10), (10, 11, 13, 12), (12, 13, 15, 14), (14, 15, 17, 16), (16, 17, 19, 18), (18, 19, 21, 20), (20, 21, 23, 22), (22, 23, 25, 24), (24, 25, 27, 26), (26, 27, 29, 28), (28, 29, 31, 30), (30, 31, 33, 32), (32, 33, 35, 34), (34, 35, 37, 36), (36, 37, 39, 38), (38, 39, 41, 40), (40, 41, 43, 42), (42, 43, 45, 44), (44, 45, 47, 46), (46, 47, 49, 48), (48, 49, 51, 50), (50, 51, 53, 52), (52, 53, 55, 54), (54, 55, 57, 56), (56, 57, 59, 58), (58, 59, 61, 60), (3, 1, 63, 61, 59, 57, 55, 53, 51, 49, 47, 45, 43, 41, 39, 37, 35, 33, 31, 29, 27, 25, 23, 21, 19, 17, 15, 13, 11, 9, 7, 5), (62, 63, 1, 0), (60, 61, 63, 62), (0, 2, 4, 6, 8, 10, 12, 14, 16, 18, 20, 22, 24, 26, 28, 30, 32, 34, 36, 38, 40, 42, 44, 46, 48, 50, 52, 54, 56, 58, 60, 62)])
me_cylinder_006.materials.append(mat_material_011)
me_cylinder_006.use_remesh_preserve_volume = False
me_cylinder_006.use_remesh_preserve_attributes = False
me_cylinder_006.use_mirror_vertex_groups = False
me_cylinder_006.update()
me_cylinder_005 = bpy.data.meshes.new('Cylinder.005')
me_cylinder_005.from_pydata([(0.0, 1.0, -1.0), (0.0, 1.0, 1.0), (0.1951, 0.9808, -1.0), (0.1951, 0.9808, 1.0), (0.3827, 0.9239, -1.0), (0.3827, 0.9239, 1.0), (0.5556, 0.8315, -1.0), (0.5556, 0.8315, 1.0), (0.7071, 0.7071, -1.0), (0.7071, 0.7071, 1.0), (0.8315, 0.5556, -1.0), (0.8315, 0.5556, 1.0), (0.9239, 0.3827, -1.0), (0.9239, 0.3827, 1.0), (0.9808, 0.1951, -1.0), (0.9808, 0.1951, 1.0), (1.0, 7.55e-08, -1.0), (1.0, 7.55e-08, 1.0), (0.9808, -0.1951, -1.0), (0.9808, -0.1951, 1.0), (0.9239, -0.3827, -1.0), (0.9239, -0.3827, 1.0), (0.8315, -0.5556, -1.0), (0.8315, -0.5556, 1.0), (0.7071, -0.7071, -1.0), (0.7071, -0.7071, 1.0), (0.5556, -0.8315, -1.0), (0.5556, -0.8315, 1.0), (0.3827, -0.9239, -1.0), (0.3827, -0.9239, 1.0), (0.1951, -0.9808, -1.0), (0.1951, -0.9808, 1.0), (-3.258e-07, -1.0, -1.0), (-3.258e-07, -1.0, 1.0), (-0.1951, -0.9808, -1.0), (-0.1951, -0.9808, 1.0), (-0.3827, -0.9239, -1.0), (-0.3827, -0.9239, 1.0), (-0.5556, -0.8315, -1.0), (-0.5556, -0.8315, 1.0), (-0.7071, -0.7071, -1.0), (-0.7071, -0.7071, 1.0), (-0.8315, -0.5556, -1.0), (-0.8315, -0.5556, 1.0), (-0.9239, -0.3827, -1.0), (-0.9239, -0.3827, 1.0), (-0.9808, -0.1951, -1.0), (-0.9808, -0.1951, 1.0), (-1.0, 9.656e-07, -1.0), (-1.0, 9.656e-07, 1.0), (-0.9808, 0.1951, -1.0), (-0.9808, 0.1951, 1.0), (-0.9239, 0.3827, -1.0), (-0.9239, 0.3827, 1.0), (-0.8315, 0.5556, -1.0), (-0.8315, 0.5556, 1.0), (-0.7071, 0.7071, -1.0), (-0.7071, 0.7071, 1.0), (-0.5556, 0.8315, -1.0), (-0.5556, 0.8315, 1.0), (-0.3827, 0.9239, -1.0), (-0.3827, 0.9239, 1.0), (-0.1951, 0.9808, -1.0), (-0.1951, 0.9808, 1.0), (3.371e-08, 0.6232, 1.239), (0.1216, 0.6112, 1.239), (0.2385, 0.5758, 1.239), (0.3462, 0.5182, 1.239), (0.4407, 0.4407, 1.239), (0.5182, 0.3462, 1.239), (0.5758, 0.2385, 1.239), (0.6112, 0.1216, 1.239), (0.6232, 1.637e-07, 1.239), (0.6112, -0.1216, 1.239), (0.5758, -0.2385, 1.239), (0.5182, -0.3462, 1.239), (0.4407, -0.4407, 1.239), (0.3462, -0.5182, 1.239), (0.2385, -0.5758, 1.239), (0.1216, -0.6112, 1.239), (-1.694e-07, -0.6232, 1.239), (-0.1216, -0.6112, 1.239), (-0.2385, -0.5758, 1.239), (-0.3462, -0.5182, 1.239), (-0.4407, -0.4407, 1.239), (-0.5182, -0.3462, 1.239), (-0.5758, -0.2385, 1.239), (-0.6112, -0.1216, 1.239), (-0.6232, 7.184e-07, 1.239), (-0.6112, 0.1216, 1.239), (-0.5758, 0.2385, 1.239), (-0.5182, 0.3462, 1.239), (-0.4407, 0.4407, 1.239), (-0.3462, 0.5182, 1.239), (-0.2385, 0.5758, 1.239), (-0.1216, 0.6112, 1.239)], [], [(0, 1, 3, 2), (2, 3, 5, 4), (4, 5, 7, 6), (6, 7, 9, 8), (8, 9, 11, 10), (10, 11, 13, 12), (12, 13, 15, 14), (14, 15, 17, 16), (16, 17, 19, 18), (18, 19, 21, 20), (20, 21, 23, 22), (22, 23, 25, 24), (24, 25, 27, 26), (26, 27, 29, 28), (28, 29, 31, 30), (30, 31, 33, 32), (32, 33, 35, 34), (34, 35, 37, 36), (36, 37, 39, 38), (38, 39, 41, 40), (40, 41, 43, 42), (42, 43, 45, 44), (44, 45, 47, 46), (46, 47, 49, 48), (48, 49, 51, 50), (50, 51, 53, 52), (52, 53, 55, 54), (54, 55, 57, 56), (56, 57, 59, 58), (58, 59, 61, 60), (61, 59, 93, 94), (62, 63, 1, 0), (60, 61, 63, 62), (0, 2, 4, 6, 8, 10, 12, 14, 16, 18, 20, 22, 24, 26, 28, 30, 32, 34, 36, 38, 40, 42, 44, 46, 48, 50, 52, 54, 56, 58, 60, 62), (65, 64, 95, 94, 93, 92, 91, 90, 89, 88, 87, 86, 85, 84, 83, 82, 81, 80, 79, 78, 77, 76, 75, 74, 73, 72, 71, 70, 69, 68, 67, 66), (53, 51, 89, 90), (45, 43, 85, 86), (37, 35, 81, 82), (5, 3, 65, 66), (3, 1, 64, 65), (29, 27, 77, 78), (13, 11, 69, 70), (21, 19, 73, 74), (59, 57, 92, 93), (51, 49, 88, 89), (43, 41, 84, 85), (35, 33, 80, 81), (19, 17, 72, 73), (27, 25, 76, 77), (11, 9, 68, 69), (1, 63, 95, 64), (57, 55, 91, 92), (49, 47, 87, 88), (41, 39, 83, 84), (25, 23, 75, 76), (9, 7, 67, 68), (33, 31, 79, 80), (17, 15, 71, 72), (63, 61, 94, 95), (55, 53, 90, 91), (47, 45, 86, 87), (39, 37, 82, 83), (15, 13, 70, 71), (23, 21, 74, 75), (7, 5, 66, 67), (31, 29, 78, 79)])
me_cylinder_005.materials.append(mat_material_001)
me_cylinder_005.use_remesh_preserve_volume = False
me_cylinder_005.use_remesh_preserve_attributes = False
me_cylinder_005.use_mirror_vertex_groups = False
me_cylinder_005.update()
me_cylinder_004 = bpy.data.meshes.new('Cylinder.004')
me_cylinder_004.from_pydata([(0.0, 1.0, -1.0), (0.0, 1.0, 1.0), (0.1951, 0.9808, -1.0), (0.1951, 0.9808, 1.0), (0.3827, 0.9239, -1.0), (0.3827, 0.9239, 1.0), (0.5556, 0.8315, -1.0), (0.5556, 0.8315, 1.0), (0.7071, 0.7071, -1.0), (0.7071, 0.7071, 1.0), (0.8315, 0.5556, -1.0), (0.8315, 0.5556, 1.0), (0.9239, 0.3827, -1.0), (0.9239, 0.3827, 1.0), (0.9808, 0.1951, -1.0), (0.9808, 0.1951, 1.0), (1.0, 7.55e-08, -1.0), (1.0, 7.55e-08, 1.0), (0.9808, -0.1951, -1.0), (0.9808, -0.1951, 1.0), (0.9239, -0.3827, -1.0), (0.9239, -0.3827, 1.0), (0.8315, -0.5556, -1.0), (0.8315, -0.5556, 1.0), (0.7071, -0.7071, -1.0), (0.7071, -0.7071, 1.0), (0.5556, -0.8315, -1.0), (0.5556, -0.8315, 1.0), (0.3827, -0.9239, -1.0), (0.3827, -0.9239, 1.0), (0.1951, -0.9808, -1.0), (0.1951, -0.9808, 1.0), (-3.258e-07, -1.0, -1.0), (-3.258e-07, -1.0, 1.0), (-0.1951, -0.9808, -1.0), (-0.1951, -0.9808, 1.0), (-0.3827, -0.9239, -1.0), (-0.3827, -0.9239, 1.0), (-0.5556, -0.8315, -1.0), (-0.5556, -0.8315, 1.0), (-0.7071, -0.7071, -1.0), (-0.7071, -0.7071, 1.0), (-0.8315, -0.5556, -1.0), (-0.8315, -0.5556, 1.0), (-0.9239, -0.3827, -1.0), (-0.9239, -0.3827, 1.0), (-0.9808, -0.1951, -1.0), (-0.9808, -0.1951, 1.0), (-1.0, 9.656e-07, -1.0), (-1.0, 9.656e-07, 1.0), (-0.9808, 0.1951, -1.0), (-0.9808, 0.1951, 1.0), (-0.9239, 0.3827, -1.0), (-0.9239, 0.3827, 1.0), (-0.8315, 0.5556, -1.0), (-0.8315, 0.5556, 1.0), (-0.7071, 0.7071, -1.0), (-0.7071, 0.7071, 1.0), (-0.5556, 0.8315, -1.0), (-0.5556, 0.8315, 1.0), (-0.3827, 0.9239, -1.0), (-0.3827, 0.9239, 1.0), (-0.1951, 0.9808, -1.0), (-0.1951, 0.9808, 1.0)], [], [(0, 1, 3, 2), (2, 3, 5, 4), (4, 5, 7, 6), (6, 7, 9, 8), (8, 9, 11, 10), (10, 11, 13, 12), (12, 13, 15, 14), (14, 15, 17, 16), (16, 17, 19, 18), (18, 19, 21, 20), (20, 21, 23, 22), (22, 23, 25, 24), (24, 25, 27, 26), (26, 27, 29, 28), (28, 29, 31, 30), (30, 31, 33, 32), (32, 33, 35, 34), (34, 35, 37, 36), (36, 37, 39, 38), (38, 39, 41, 40), (40, 41, 43, 42), (42, 43, 45, 44), (44, 45, 47, 46), (46, 47, 49, 48), (48, 49, 51, 50), (50, 51, 53, 52), (52, 53, 55, 54), (54, 55, 57, 56), (56, 57, 59, 58), (58, 59, 61, 60), (3, 1, 63, 61, 59, 57, 55, 53, 51, 49, 47, 45, 43, 41, 39, 37, 35, 33, 31, 29, 27, 25, 23, 21, 19, 17, 15, 13, 11, 9, 7, 5), (62, 63, 1, 0), (60, 61, 63, 62), (0, 2, 4, 6, 8, 10, 12, 14, 16, 18, 20, 22, 24, 26, 28, 30, 32, 34, 36, 38, 40, 42, 44, 46, 48, 50, 52, 54, 56, 58, 60, 62)])
me_cylinder_004.materials.append(mat_material_003)
me_cylinder_004.use_remesh_preserve_volume = False
me_cylinder_004.use_remesh_preserve_attributes = False
me_cylinder_004.use_mirror_vertex_groups = False
me_cylinder_004.update()
me_cylinder_003 = bpy.data.meshes.new('Cylinder.003')
me_cylinder_003.from_pydata([(0.0, 1.0, -1.0), (0.0, 1.0, 1.0), (0.1951, 0.9808, -1.0), (0.1951, 0.9808, 1.0), (0.3827, 0.9239, -1.0), (0.3827, 0.9239, 1.0), (0.5556, 0.8315, -1.0), (0.5556, 0.8315, 1.0), (0.7071, 0.7071, -1.0), (0.7071, 0.7071, 1.0), (0.8315, 0.5556, -1.0), (0.8315, 0.5556, 1.0), (0.9239, 0.3827, -1.0), (0.9239, 0.3827, 1.0), (0.9808, 0.1951, -1.0), (0.9808, 0.1951, 1.0), (1.0, 7.55e-08, -1.0), (1.0, 7.55e-08, 1.0), (0.9808, -0.1951, -1.0), (0.9808, -0.1951, 1.0), (0.9239, -0.3827, -1.0), (0.9239, -0.3827, 1.0), (0.8315, -0.5556, -1.0), (0.8315, -0.5556, 1.0), (0.7071, -0.7071, -1.0), (0.7071, -0.7071, 1.0), (0.5556, -0.8315, -1.0), (0.5556, -0.8315, 1.0), (0.3827, -0.9239, -1.0), (0.3827, -0.9239, 1.0), (0.1951, -0.9808, -1.0), (0.1951, -0.9808, 1.0), (-3.258e-07, -1.0, -1.0), (-3.258e-07, -1.0, 1.0), (-0.1951, -0.9808, -1.0), (-0.1951, -0.9808, 1.0), (-0.3827, -0.9239, -1.0), (-0.3827, -0.9239, 1.0), (-0.5556, -0.8315, -1.0), (-0.5556, -0.8315, 1.0), (-0.7071, -0.7071, -1.0), (-0.7071, -0.7071, 1.0), (-0.8315, -0.5556, -1.0), (-0.8315, -0.5556, 1.0), (-0.9239, -0.3827, -1.0), (-0.9239, -0.3827, 1.0), (-0.9808, -0.1951, -1.0), (-0.9808, -0.1951, 1.0), (-1.0, 9.656e-07, -1.0), (-1.0, 9.656e-07, 1.0), (-0.9808, 0.1951, -1.0), (-0.9808, 0.1951, 1.0), (-0.9239, 0.3827, -1.0), (-0.9239, 0.3827, 1.0), (-0.8315, 0.5556, -1.0), (-0.8315, 0.5556, 1.0), (-0.7071, 0.7071, -1.0), (-0.7071, 0.7071, 1.0), (-0.5556, 0.8315, -1.0), (-0.5556, 0.8315, 1.0), (-0.3827, 0.9239, -1.0), (-0.3827, 0.9239, 1.0), (-0.1951, 0.9808, -1.0), (-0.1951, 0.9808, 1.0)], [], [(0, 1, 3, 2), (2, 3, 5, 4), (4, 5, 7, 6), (6, 7, 9, 8), (8, 9, 11, 10), (10, 11, 13, 12), (12, 13, 15, 14), (14, 15, 17, 16), (16, 17, 19, 18), (18, 19, 21, 20), (20, 21, 23, 22), (22, 23, 25, 24), (24, 25, 27, 26), (26, 27, 29, 28), (28, 29, 31, 30), (30, 31, 33, 32), (32, 33, 35, 34), (34, 35, 37, 36), (36, 37, 39, 38), (38, 39, 41, 40), (40, 41, 43, 42), (42, 43, 45, 44), (44, 45, 47, 46), (46, 47, 49, 48), (48, 49, 51, 50), (50, 51, 53, 52), (52, 53, 55, 54), (54, 55, 57, 56), (56, 57, 59, 58), (58, 59, 61, 60), (3, 1, 63, 61, 59, 57, 55, 53, 51, 49, 47, 45, 43, 41, 39, 37, 35, 33, 31, 29, 27, 25, 23, 21, 19, 17, 15, 13, 11, 9, 7, 5), (62, 63, 1, 0), (60, 61, 63, 62), (0, 2, 4, 6, 8, 10, 12, 14, 16, 18, 20, 22, 24, 26, 28, 30, 32, 34, 36, 38, 40, 42, 44, 46, 48, 50, 52, 54, 56, 58, 60, 62)])
me_cylinder_003.materials.append(mat_material_009)
me_cylinder_003.use_remesh_preserve_volume = False
me_cylinder_003.use_remesh_preserve_attributes = False
me_cylinder_003.use_mirror_vertex_groups = False
me_cylinder_003.update()
me_cube_005 = bpy.data.meshes.new('Cube.005')
me_cube_005.from_pydata([(1.204, -3.609, 0.464), (1.204, 3.057, 0.464), (1.306, 3.057, 0.464), (1.306, -3.609, 0.464), (1.204, -3.609, 0.8254), (1.204, 3.057, 0.8254), (1.306, 3.057, 0.8254), (1.306, -3.609, 0.8254)], [], [(4, 5, 1, 0), (5, 6, 2, 1), (6, 7, 3, 2), (7, 4, 0, 3), (0, 1, 2, 3), (7, 6, 5, 4)])
me_cube_005.materials.append(mat_material_007)
me_cube_005.use_remesh_preserve_volume = False
me_cube_005.use_remesh_preserve_attributes = False
me_cube_005.use_mirror_vertex_groups = False
me_cube_005.update()
me_cube_004 = bpy.data.meshes.new('Cube.004')
me_cube_004.from_pydata([(1.204, -3.609, 0.464), (1.204, 3.057, 0.464), (1.306, 3.057, 0.464), (1.306, -3.609, 0.464), (1.204, -3.609, 0.8254), (1.204, 3.057, 0.8254), (1.306, 3.057, 0.8254), (1.306, -3.609, 0.8254)], [], [(4, 5, 1, 0), (5, 6, 2, 1), (6, 7, 3, 2), (7, 4, 0, 3), (0, 1, 2, 3), (7, 6, 5, 4)])
me_cube_004.materials.append(mat_material_007)
me_cube_004.use_remesh_preserve_volume = False
me_cube_004.use_remesh_preserve_attributes = False
me_cube_004.use_mirror_vertex_groups = False
me_cube_004.update()
me_cube_003 = bpy.data.meshes.new('Cube.003')
me_cube_003.from_pydata([(2.542, -4.276, 1.114), (2.542, 7.288, 1.114), (2.757, 7.288, 1.114), (2.757, -4.276, 1.114), (2.542, -4.276, 1.228), (2.542, 7.288, 1.228), (2.757, 7.288, 1.228), (2.757, -4.276, 1.228), (2.542, -4.776, 0.007669), (2.757, -4.776, 0.007669), (2.542, -4.776, 0.1222), (2.757, -4.776, 0.1222)], [], [(4, 5, 1, 0), (5, 6, 2, 1), (6, 7, 3, 2), (3, 7, 11, 9), (0, 1, 2, 3), (7, 6, 5, 4), (11, 10, 8, 9), (0, 3, 9, 8), (7, 4, 10, 11), (4, 0, 8, 10)])
me_cube_003.materials.append(mat_material_008)
me_cube_003.use_remesh_preserve_volume = False
me_cube_003.use_remesh_preserve_attributes = False
me_cube_003.use_mirror_vertex_groups = False
me_cube_003.update()
me_cylinder_002 = bpy.data.meshes.new('Cylinder.002')
me_cylinder_002.from_pydata([(-9.012e-07, 1.0, 6.513), (-9.012e-07, 1.0, 8.513), (0.1951, 0.9808, 6.513), (0.1951, 0.9808, 8.513), (0.3827, 0.9239, 6.513), (0.3827, 0.9239, 8.513), (0.5556, 0.8315, 6.513), (0.5556, 0.8315, 8.513), (0.7071, 0.7071, 6.513), (0.7071, 0.7071, 8.513), (0.8315, 0.5556, 6.513), (0.8315, 0.5556, 8.513), (0.9239, 0.3827, 6.513), (0.9239, 0.3827, 8.513), (0.9808, 0.1951, 6.513), (0.9808, 0.1951, 8.513), (1.0, 7.55e-08, 6.513), (1.0, 7.55e-08, 8.513), (0.9808, -0.1951, 6.513), (0.9808, -0.1951, 8.513), (0.9239, -0.3827, 6.513), (0.9239, -0.3827, 8.513), (0.8315, -0.5556, 6.513), (0.8315, -0.5556, 8.513), (0.7071, -0.7071, 6.513), (0.7071, -0.7071, 8.513), (0.5556, -0.8315, 6.513), (0.5556, -0.8315, 8.513), (0.3827, -0.9239, 6.513), (0.3827, -0.9239, 8.513), (0.1951, -0.9808, 6.513), (0.1951, -0.9808, 8.513), (-1.227e-06, -1.0, 6.513), (-1.227e-06, -1.0, 8.513), (-0.1951, -0.9808, 6.513), (-0.1951, -0.9808, 8.513), (-0.3827, -0.9239, 6.513), (-0.3827, -0.9239, 8.513), (-0.5556, -0.8315, 6.513), (-0.5556, -0.8315, 8.513), (-0.7071, -0.7071, 6.513), (-0.7071, -0.7071, 8.513), (-0.8315, -0.5556, 6.513), (-0.8315, -0.5556, 8.513), (-0.9239, -0.3827, 6.513), (-0.9239, -0.3827, 8.513), (-0.9808, -0.1951, 6.513), (-0.9808, -0.1951, 8.513), (-1.0, 9.656e-07, 6.513), (-1.0, 9.656e-07, 8.513), (-0.9808, 0.1951, 6.513), (-0.9808, 0.1951, 8.513), (-0.9239, 0.3827, 6.513), (-0.9239, 0.3827, 8.513), (-0.8315, 0.5556, 6.513), (-0.8315, 0.5556, 8.513), (-0.7071, 0.7071, 6.513), (-0.7071, 0.7071, 8.513), (-0.5556, 0.8315, 6.513), (-0.5556, 0.8315, 8.513), (-0.3827, 0.9239, 6.513), (-0.3827, 0.9239, 8.513), (-0.1951, 0.9808, 6.513), (-0.1951, 0.9808, 8.513), (-8.85e-07, 0.8251, 8.513), (0.161, 0.8093, 8.513), (0.3158, 0.7623, 8.513), (0.4584, 0.6861, 8.513), (0.5835, 0.5835, 8.513), (0.6861, 0.4584, 8.513), (0.7623, 0.3158, 8.513), (0.8093, 0.161, 8.513), (0.8251, 1.164e-07, 8.513), (0.8093, -0.161, 8.513), (0.7623, -0.3158, 8.513), (0.6861, -0.4584, 8.513), (0.5835, -0.5835, 8.513), (0.4584, -0.6861, 8.513), (0.3158, -0.7623, 8.513), (0.161, -0.8093, 8.513), (-1.154e-06, -0.8251, 8.513), (-0.161, -0.8093, 8.513), (-0.3158, -0.7623, 8.513), (-0.4584, -0.6861, 8.513), (-0.5835, -0.5835, 8.513), (-0.6861, -0.4584, 8.513), (-0.7623, -0.3158, 8.513), (-0.8093, -0.161, 8.513), (-0.8251, 8.509e-07, 8.513), (-0.8093, 0.161, 8.513), (-0.7623, 0.3158, 8.513), (-0.6861, 0.4584, 8.513), (-0.5835, 0.5835, 8.513), (-0.4584, 0.6861, 8.513), (-0.3158, 0.7623, 8.513), (-0.161, 0.8093, 8.513)], [], [(0, 1, 3, 2), (2, 3, 5, 4), (4, 5, 7, 6), (6, 7, 9, 8), (8, 9, 11, 10), (10, 11, 13, 12), (12, 13, 15, 14), (14, 15, 17, 16), (16, 17, 19, 18), (18, 19, 21, 20), (20, 21, 23, 22), (22, 23, 25, 24), (24, 25, 27, 26), (26, 27, 29, 28), (28, 29, 31, 30), (30, 31, 33, 32), (32, 33, 35, 34), (34, 35, 37, 36), (36, 37, 39, 38), (38, 39, 41, 40), (40, 41, 43, 42), (42, 43, 45, 44), (44, 45, 47, 46), (46, 47, 49, 48), (48, 49, 51, 50), (50, 51, 53, 52), (52, 53, 55, 54), (54, 55, 57, 56), (56, 57, 59, 58), (58, 59, 61, 60), (61, 59, 93, 94), (62, 63, 1, 0), (60, 61, 63, 62), (0, 2, 4, 6, 8, 10, 12, 14, 16, 18, 20, 22, 24, 26, 28, 30, 32, 34, 36, 38, 40, 42, 44, 46, 48, 50, 52, 54, 56, 58, 60, 62), (65, 64, 95, 94, 93, 92, 91, 90, 89, 88, 87, 86, 85, 84, 83, 82, 81, 80, 79, 78, 77, 76, 75, 74, 73, 72, 71, 70, 69, 68, 67, 66), (53, 51, 89, 90), (45, 43, 85, 86), (37, 35, 81, 82), (21, 19, 73, 74), (5, 3, 65, 66), (3, 1, 64, 65), (29, 27, 77, 78), (13, 11, 69, 70), (59, 57, 92, 93), (51, 49, 88, 89), (43, 41, 84, 85), (35, 33, 80, 81), (11, 9, 68, 69), (19, 17, 72, 73), (27, 25, 76, 77), (1, 63, 95, 64), (57, 55, 91, 92), (49, 47, 87, 88), (41, 39, 83, 84), (25, 23, 75, 76), (9, 7, 67, 68), (33, 31, 79, 80), (17, 15, 71, 72), (63, 61, 94, 95), (55, 53, 90, 91), (47, 45, 86, 87), (39, 37, 82, 83), (31, 29, 78, 79), (15, 13, 70, 71), (23, 21, 74, 75), (7, 5, 66, 67)])
me_cylinder_002.polygons.foreach_set('material_index', [0, 0, 0, 0, 0, 0, 0, 0, 0, 0, 0, 0, 0, 0, 0, 0, 0, 0, 0, 0, 0, 0, 0, 0, 0, 0, 0, 0, 0, 0, 0, 0, 0, 0, 1, 0, 0, 0, 0, 0, 0, 0, 0, 0, 0, 0, 0, 0, 0, 0, 0, 0, 0, 0, 0, 0, 0, 0, 0, 0, 0, 0, 0, 0, 0, 0])
me_cylinder_002.materials.append(mat_material_005)
me_cylinder_002.materials.append(mat_material_006)
me_cylinder_002.use_remesh_preserve_volume = False
me_cylinder_002.use_remesh_preserve_attributes = False
me_cylinder_002.use_mirror_vertex_groups = False
me_cylinder_002.update()
me_cylinder_001 = bpy.data.meshes.new('Cylinder.001')
me_cylinder_001.from_pydata([(45.36, 1.0, -1.0), (45.36, 1.0, 1.0), (46.23, -0.5, -1.0), (46.23, -0.5, 1.0), (44.5, -0.5, -1.0), (44.5, -0.5, 1.0)], [], [(0, 1, 3, 2), (4, 5, 1, 0), (2, 3, 5, 4), (3, 1, 5), (0, 2, 4)])
me_cylinder_001.materials.append(mat_material_008)
me_cylinder_001.use_remesh_preserve_volume = False
me_cylinder_001.use_remesh_preserve_attributes = False
me_cylinder_001.use_mirror_vertex_groups = False
me_cylinder_001.update()
me_cube_001 = bpy.data.meshes.new('Cube.001')
me_cube_001.from_pydata([(-1.0, -1.0, -1.0), (-1.0, 1.0, -1.0), (1.0, 1.0, -1.0), (1.0, -1.0, -1.0), (-1.0, -1.0, 1.0), (-1.0, 1.0, 1.0), (1.0, 1.0, 1.0), (1.0, -1.0, 1.0)], [], [(4, 5, 1, 0), (5, 6, 2, 1), (6, 7, 3, 2), (7, 4, 0, 3), (0, 1, 2, 3), (7, 6, 5, 4)])
me_cube_001.materials.append(mat_material_001)
me_cube_001.use_remesh_preserve_volume = False
me_cube_001.use_remesh_preserve_attributes = False
me_cube_001.use_mirror_vertex_groups = False
me_cube_001.update()
me_cylinder = bpy.data.meshes.new('Cylinder')
me_cylinder.from_pydata([(0.0, 1.0, -1.0), (0.0, 1.0, 1.0), (0.1951, 0.9808, -1.0), (0.1951, 0.9808, 1.0), (0.3827, 0.9239, -1.0), (0.3827, 0.9239, 1.0), (0.5556, 0.8315, -1.0), (0.5556, 0.8315, 1.0), (0.7071, 0.7071, -1.0), (0.7071, 0.7071, 1.0), (0.8315, 0.5556, -1.0), (0.8315, 0.5556, 1.0), (0.9239, 0.3827, -1.0), (0.9239, 0.3827, 1.0), (0.9808, 0.1951, -1.0), (0.9808, 0.1951, 1.0), (1.0, 7.55e-08, -1.0), (1.0, 7.55e-08, 1.0), (0.9808, -0.1951, -1.0), (0.9808, -0.1951, 1.0), (0.9239, -0.3827, -1.0), (0.9239, -0.3827, 1.0), (0.8315, -0.5556, -1.0), (0.8315, -0.5556, 1.0), (0.7071, -0.7071, -1.0), (0.7071, -0.7071, 1.0), (0.5556, -0.8315, -1.0), (0.5556, -0.8315, 1.0), (0.3827, -0.9239, -1.0), (0.3827, -0.9239, 1.0), (0.1951, -0.9808, -1.0), (0.1951, -0.9808, 1.0), (-3.258e-07, -1.0, -1.0), (-3.258e-07, -1.0, 1.0), (-0.1951, -0.9808, -1.0), (-0.1951, -0.9808, 1.0), (-0.3827, -0.9239, -1.0), (-0.3827, -0.9239, 1.0), (-0.5556, -0.8315, -1.0), (-0.5556, -0.8315, 1.0), (-0.7071, -0.7071, -1.0), (-0.7071, -0.7071, 1.0), (-0.8315, -0.5556, -1.0), (-0.8315, -0.5556, 1.0), (-0.9239, -0.3827, -1.0), (-0.9239, -0.3827, 1.0), (-0.9808, -0.1951, -1.0), (-0.9808, -0.1951, 1.0), (-1.0, 9.656e-07, -1.0), (-1.0, 9.656e-07, 1.0), (-0.9808, 0.1951, -1.0), (-0.9808, 0.1951, 1.0), (-0.9239, 0.3827, -1.0), (-0.9239, 0.3827, 1.0), (-0.8315, 0.5556, -1.0), (-0.8315, 0.5556, 1.0), (-0.7071, 0.7071, -1.0), (-0.7071, 0.7071, 1.0), (-0.5556, 0.8315, -1.0), (-0.5556, 0.8315, 1.0), (-0.3827, 0.9239, -1.0), (-0.3827, 0.9239, 1.0), (-0.1951, 0.9808, -1.0), (-0.1951, 0.9808, 1.0), (3.522e-08, 0.6063, 1.024), (0.1183, 0.5947, 1.024), (0.232, 0.5602, 1.024), (0.3369, 0.5041, 1.024), (0.4287, 0.4287, 1.024), (0.5041, 0.3369, 1.024), (0.5602, 0.232, 1.024), (0.5947, 0.1183, 1.024), (0.6063, 1.602e-07, 1.024), (0.5947, -0.1183, 1.024), (0.5602, -0.232, 1.024), (0.5041, -0.3369, 1.024), (0.4287, -0.4287, 1.024), (0.3369, -0.5041, 1.024), (0.232, -0.5602, 1.024), (0.1183, -0.5947, 1.024), (-1.623e-07, -0.6063, 1.024), (-0.1183, -0.5947, 1.024), (-0.232, -0.5602, 1.024), (-0.3369, -0.5041, 1.024), (-0.4287, -0.4287, 1.024), (-0.5041, -0.3369, 1.024), (-0.5602, -0.232, 1.024), (-0.5947, -0.1183, 1.024), (-0.6063, 6.999e-07, 1.024), (-0.5947, 0.1183, 1.024), (-0.5602, 0.232, 1.024), (-0.5041, 0.3369, 1.024), (-0.4287, 0.4287, 1.024), (-0.3369, 0.5041, 1.024), (-0.232, 0.5602, 1.024), (-0.1183, 0.5947, 1.024)], [], [(0, 1, 3, 2), (2, 3, 5, 4), (4, 5, 7, 6), (6, 7, 9, 8), (8, 9, 11, 10), (10, 11, 13, 12), (12, 13, 15, 14), (14, 15, 17, 16), (16, 17, 19, 18), (18, 19, 21, 20), (20, 21, 23, 22), (22, 23, 25, 24), (24, 25, 27, 26), (26, 27, 29, 28), (28, 29, 31, 30), (30, 31, 33, 32), (32, 33, 35, 34), (34, 35, 37, 36), (36, 37, 39, 38), (38, 39, 41, 40), (40, 41, 43, 42), (42, 43, 45, 44), (44, 45, 47, 46), (46, 47, 49, 48), (48, 49, 51, 50), (50, 51, 53, 52), (52, 53, 55, 54), (54, 55, 57, 56), (56, 57, 59, 58), (58, 59, 61, 60), (63, 61, 94, 95), (62, 63, 1, 0), (60, 61, 63, 62), (0, 2, 4, 6, 8, 10, 12, 14, 16, 18, 20, 22, 24, 26, 28, 30, 32, 34, 36, 38, 40, 42, 44, 46, 48, 50, 52, 54, 56, 58, 60, 62), (65, 64, 95, 94, 93, 92, 91, 90, 89, 88, 87, 86, 85, 84, 83, 82, 81, 80, 79, 78, 77, 76, 75, 74, 73, 72, 71, 70, 69, 68, 67, 66), (55, 53, 90, 91), (47, 45, 86, 87), (39, 37, 82, 83), (31, 29, 78, 79), (15, 13, 70, 71), (23, 21, 74, 75), (7, 5, 66, 67), (61, 59, 93, 94), (53, 51, 89, 90), (45, 43, 85, 86), (37, 35, 81, 82), (21, 19, 73, 74), (5, 3, 65, 66), (3, 1, 64, 65), (29, 27, 77, 78), (13, 11, 69, 70), (59, 57, 92, 93), (51, 49, 88, 89), (43, 41, 84, 85), (35, 33, 80, 81), (11, 9, 68, 69), (19, 17, 72, 73), (27, 25, 76, 77), (1, 63, 95, 64), (57, 55, 91, 92), (49, 47, 87, 88), (41, 39, 83, 84), (25, 23, 75, 76), (9, 7, 67, 68), (33, 31, 79, 80), (17, 15, 71, 72)])
me_cylinder.materials.append(mat_material_001)
me_cylinder.use_remesh_preserve_volume = False
me_cylinder.use_remesh_preserve_attributes = False
me_cylinder.use_mirror_vertex_groups = False
me_cylinder.update()
me_cube = bpy.data.meshes.new('Cube')
me_cube.from_pydata([(1.0, 1.0, -1.0), (1.0, -1.0, -1.0), (-1.0, -1.0, -1.0), (-1.0, 1.0, -1.0), (1.0, 1.0, 1.0), (1.0, -1.0, 1.0), (-1.0, -1.0, 1.0), (-1.0, 1.0, 1.0)], [], [(0, 1, 2, 3), (4, 7, 6, 5), (0, 4, 5, 1), (1, 5, 6, 2), (2, 6, 7, 3), (4, 0, 3, 7)])
me_cube.materials.append(mat_material_001)
me_cube.use_remesh_preserve_volume = False
me_cube.use_remesh_preserve_attributes = False
me_cube.use_mirror_vertex_groups = False
me_cube.update()
me_plane = bpy.data.meshes.new('Plane')
me_plane.from_pydata([(1.0, -1.0, 0.0), (-1.0, -1.0, 0.0), (1.0, 1.0, 0.0), (-1.0, 1.0, 0.0)], [], [(1, 0, 2, 3)])
me_plane.materials.append(mat_material_014)
me_plane.use_remesh_preserve_volume = False
me_plane.use_remesh_preserve_attributes = False
me_plane.use_mirror_vertex_groups = False
me_plane.update()

# ---- objects
ob_steadum = bpy.data.objects.new('SteaDum', None)
ob_cube_010 = bpy.data.objects.new('Cube.010', me_cube_013)
ob_cube_002 = bpy.data.objects.new('Cube.002', me_cube_011)
ob_cube_009 = bpy.data.objects.new('Cube.009', me_cube_010)
ob_cube_008 = bpy.data.objects.new('Cube.008', me_cube_008)
ob_cylinder_009 = bpy.data.objects.new('Cylinder.009', me_cylinder_009)
ob_cube_007 = bpy.data.objects.new('Cube.007', me_cube_007)
ob_cylinder_008 = bpy.data.objects.new('Cylinder.008', me_cylinder_008)
ob_cylinder_007 = bpy.data.objects.new('Cylinder.007', me_cylinder_007)
ob_cube_006 = bpy.data.objects.new('Cube.006', me_cube_006)
ob_cylinder_006 = bpy.data.objects.new('Cylinder.006', me_cylinder_006)
ob_cylinder_005 = bpy.data.objects.new('Cylinder.005', me_cylinder_005)
ob_cylinder_004 = bpy.data.objects.new('Cylinder.004', me_cylinder_004)
ob_cylinder_003 = bpy.data.objects.new('Cylinder.003', me_cylinder_003)
ob_cube_005 = bpy.data.objects.new('Cube.005', me_cube_005)
ob_cube_004 = bpy.data.objects.new('Cube.004', me_cube_004)
ob_cube_003 = bpy.data.objects.new('Cube.003', me_cube_003)
ob_cylinder_002 = bpy.data.objects.new('Cylinder.002', me_cylinder_002)
ob_cylinder_001 = bpy.data.objects.new('Cylinder.001', me_cylinder_001)
ob_cube_001 = bpy.data.objects.new('Cube.001', me_cube_001)
ob_cylinder = bpy.data.objects.new('Cylinder', me_cylinder)
ob_cube = bpy.data.objects.new('Cube', me_cube)
ob_plane = bpy.data.objects.new('Plane', me_plane)
ob_empty = bpy.data.objects.new('Empty', None)
ob_point = bpy.data.objects.new('Point', light_point)
ob_camera = bpy.data.objects.new('Camera', cam_camera)
ob_lamp = bpy.data.objects.new('Lamp', light_lamp)

# ---- transforms, parenting, visibility, modifiers, constraints
ob_steadum.location = (0.0, 0.0, 6.335)
ob_steadum.empty_image_offset = (0.0, 0.0)
ob_steadum.lineart.crease_threshold = 0.0
ob_cube_010.parent = ob_steadum
ob_cube_010.matrix_parent_inverse = Matrix(((1.0, 0.0, 0.0, -0.0), (0.0, 1.0, 0.0, -0.0), (0.0, 0.0, 1.0, -6.4), (0.0, 0.0, 0.0, 1.0)))
ob_cube_010.location = (0.0, 7.197, 4.584)
ob_cube_010.scale = (2.789, 3.2, 0.1561)
ob_cube_010.lineart.crease_threshold = 0.0
ob_cube_002.parent = ob_steadum
ob_cube_002.matrix_parent_inverse = Matrix(((1.0, 0.0, 0.0, -0.0), (0.0, 1.0, 0.0, -0.0), (0.0, 0.0, 1.0, -6.4), (0.0, 0.0, 0.0, 1.0)))
ob_cube_002.location = (0.0, 7.019, 0.001613)
ob_cube_002.scale = (2.522, 2.852, 0.3344)
ob_cube_002.lineart.crease_threshold = 0.0
ob_cube_009.parent = ob_steadum
ob_cube_009.matrix_parent_inverse = Matrix(((1.0, 0.0, 0.0, -0.0), (0.0, 1.0, 0.0, -0.0), (0.0, 0.0, 1.0, -6.4), (0.0, 0.0, 0.0, 1.0)))
ob_cube_009.location = (0.0, -9.856, -1.506)
ob_cube_009.scale = (2.093, 0.4187, 0.6656)
ob_cube_009.lineart.crease_threshold = 0.0
ob_cube_008.parent = ob_steadum
ob_cube_008.matrix_parent_inverse = Matrix(((1.0, 0.0, 0.0, -0.0), (0.0, 1.0, 0.0, -0.0), (0.0, 0.0, 1.0, -6.4), (0.0, 0.0, 0.0, 1.0)))
ob_cube_008.location = (0.0, -2.676, -0.2946)
ob_cube_008.scale = (1.038, 4.835, 1.0)
ob_cube_008.lineart.crease_threshold = 0.0
ob_cylinder_009.parent = ob_steadum
ob_cylinder_009.matrix_parent_inverse = Matrix(((1.0, 0.0, 0.0, -0.0), (0.0, 1.0, 0.0, -0.0), (0.0, 0.0, 1.0, -6.4), (0.0, 0.0, 0.0, 1.0)))
ob_cylinder_009.location = (0.0, -9.618, 0.6165)
ob_cylinder_009.rotation_euler = (1.571, 0.0, 0.0)
ob_cylinder_009.scale = (0.4418, 0.3861, 0.17)
ob_cylinder_009.lineart.crease_threshold = 0.0
_m = ob_cylinder_009.modifiers.new('Mirror', 'MIRROR')
ob_cube_007.parent = ob_steadum
ob_cube_007.matrix_parent_inverse = Matrix(((1.0, 0.0, 0.0, -0.0), (0.0, 1.0, 0.0, -0.0), (0.0, 0.0, 1.0, -6.4), (0.0, 0.0, 0.0, 1.0)))
ob_cube_007.location = (0.0, -9.794, 0.5722)
ob_cube_007.scale = (0.3378, 0.2138, 0.2872)
ob_cube_007.lineart.crease_threshold = 0.0
_m = ob_cube_007.modifiers.new('Mirror', 'MIRROR')
ob_cylinder_008.parent = ob_steadum
ob_cylinder_008.matrix_parent_inverse = Matrix(((1.0, 0.0, 0.0, -0.0), (0.0, 1.0, 0.0, -0.0), (0.0, 0.0, 1.0, -6.4), (0.0, 0.0, 0.0, 1.0)))
ob_cylinder_008.location = (0.0, 1.217, 3.662)
ob_cylinder_008.rotation_euler = (1.571, 0.0, 0.0)
ob_cylinder_008.scale = (0.7379, 0.7379, 1.732)
ob_cylinder_008.lineart.crease_threshold = 0.0
ob_cylinder_007.parent = ob_steadum
ob_cylinder_007.matrix_parent_inverse = Matrix(((1.0, 0.0, 0.0, -0.0), (0.0, 1.0, 0.0, -0.0), (0.0, 0.0, 1.0, -6.4), (0.0, 0.0, 0.0, 1.0)))
ob_cylinder_007.location = (0.0, -7.539, 4.079)
ob_cylinder_007.scale = (0.3914, 0.3914, 1.742)
ob_cylinder_007.lineart.crease_threshold = 0.0
ob_cube_006.parent = ob_steadum
ob_cube_006.matrix_parent_inverse = Matrix(((1.0, 0.0, 0.0, -0.0), (0.0, 1.0, 0.0, -0.0), (0.0, 0.0, 1.0, -6.4), (0.0, 0.0, 0.0, 1.0)))
ob_cube_006.location = (0.0, -8.794, 3.211)
ob_cube_006.scale = (0.5573, 0.3528, 0.4739)
ob_cube_006.lineart.crease_threshold = 0.0
ob_cylinder_006.parent = ob_steadum
ob_cylinder_006.matrix_parent_inverse = Matrix(((1.0, 0.0, 0.0, -0.0), (0.0, 1.0, 0.0, -0.0), (0.0, 0.0, 1.0, -6.4), (0.0, 0.0, 0.0, 1.0)))
ob_cylinder_006.location = (0.0, -9.007, 3.216)
ob_cylinder_006.rotation_euler = (1.571, 0.0, 0.0)
ob_cylinder_006.scale = (0.3861, 0.3861, 0.17)
ob_cylinder_006.lineart.crease_threshold = 0.0
ob_cylinder_005.parent = ob_steadum
ob_cylinder_005.matrix_parent_inverse = Matrix(((1.0, 0.0, 0.0, -0.0), (0.0, 1.0, 0.0, -0.0), (0.0, 0.0, 1.0, -6.4), (0.0, 0.0, 0.0, 1.0)))
ob_cylinder_005.location = (0.0, -6.11, 3.132)
ob_cylinder_005.scale = (0.4726, 0.4726, 0.6882)
ob_cylinder_005.lineart.crease_threshold = 0.0
_m = ob_cylinder_005.modifiers.new('Array', 'ARRAY')
_m.constant_offset_displace = (0.0, 0.0, 0.0)
_m.relative_offset_displace = (0.0, 2.8, 0.0)
ob_cylinder_004.parent = ob_steadum
ob_cylinder_004.matrix_parent_inverse = Matrix(((1.0, 0.0, 0.0, -0.0), (0.0, 1.0, 0.0, -0.0), (0.0, 0.0, 1.0, -6.4), (0.0, 0.0, 0.0, 1.0)))
ob_cylinder_004.location = (0.0, -7.539, 3.419)
ob_cylinder_004.scale = (0.6016, 0.6016, 0.6301)
ob_cylinder_004.lineart.crease_threshold = 0.0
ob_cylinder_003.parent = ob_steadum
ob_cylinder_003.matrix_parent_inverse = Matrix(((1.0, 0.0, 0.0, -0.0), (0.0, 1.0, 0.0, -0.0), (0.0, 0.0, 1.0, -6.4), (0.0, 0.0, 0.0, 1.0)))
ob_cylinder_003.location = (0.0, 0.7575, 1.486)
ob_cylinder_003.rotation_euler = (1.571, 0.0, 0.0)
ob_cylinder_003.scale = (1.879, 1.879, 0.06893)
ob_cylinder_003.lineart.crease_threshold = 0.0
_m = ob_cylinder_003.modifiers.new('Array', 'ARRAY')
_m.count = 4
_m.constant_offset_displace = (0.0, 0.0, 0.0)
_m.relative_offset_displace = (0.0, 0.0, 20.0)
ob_cube_005.parent = ob_steadum
ob_cube_005.matrix_parent_inverse = Matrix(((1.0, 0.0, 0.0, -0.0), (0.0, 1.0, 0.0, -0.0), (0.0, 0.0, 1.0, -6.4), (0.0, 0.0, 0.0, 1.0)))
ob_cube_005.location = (0.0, -6.389, -1.98)
ob_cube_005.scale = (1.0, 0.4794, 1.0)
ob_cube_005.lineart.crease_threshold = 0.0
_m = ob_cube_005.modifiers.new('Mirror', 'MIRROR')
ob_cube_004.parent = ob_steadum
ob_cube_004.matrix_parent_inverse = Matrix(((1.0, 0.0, 0.0, -0.0), (0.0, 1.0, 0.0, -0.0), (0.0, 0.0, 1.0, -6.4), (0.0, 0.0, 0.0, 1.0)))
ob_cube_004.location = (0.0, -1.048, -3.18)
ob_cube_004.scale = (1.0, 1.11, 1.0)
ob_cube_004.lineart.crease_threshold = 0.0
_m = ob_cube_004.modifiers.new('Mirror', 'MIRROR')
ob_cube_003.parent = ob_steadum
ob_cube_003.matrix_parent_inverse = Matrix(((1.0, 0.0, 0.0, -0.0), (0.0, 1.0, 0.0, -0.0), (0.0, 0.0, 1.0, -6.4), (0.0, 0.0, 0.0, 1.0)))
ob_cube_003.location = (0.0, -4.703, 0.0)
ob_cube_003.scale = (1.0, 1.051, 1.0)
ob_cube_003.lineart.crease_threshold = 0.0
_m = ob_cube_003.modifiers.new('Mirror', 'MIRROR')
ob_cylinder_002.parent = ob_steadum
ob_cylinder_002.matrix_parent_inverse = Matrix(((1.0, 0.0, 0.0, -0.0), (0.0, 1.0, 0.0, -0.0), (0.0, 0.0, 1.0, -6.4), (0.0, 0.0, 0.0, 1.0)))
ob_cylinder_002.location = (0.0, -5.44, -2.003)
ob_cylinder_002.rotation_euler = (0.0, 1.571, 0.0)
ob_cylinder_002.scale = (1.035, 1.035, 0.143)
ob_cylinder_002.lineart.crease_threshold = 0.0
_m = ob_cylinder_002.modifiers.new('Mirror', 'MIRROR')
_m.use_axis = (False, False, True)
_m = ob_cylinder_002.modifiers.new('Array', 'ARRAY')
_m.count = 4
_m.constant_offset_displace = (0.0, 0.0, 0.0)
_m.relative_offset_displace = (0.0, 1.2, 0.0)
ob_cylinder_001.parent = ob_steadum
ob_cylinder_001.matrix_parent_inverse = Matrix(((1.0, 0.0, 0.0, -0.0), (0.0, 1.0, 0.0, -0.0), (0.0, 0.0, 1.0, -6.4), (0.0, 0.0, 0.0, 1.0)))
ob_cylinder_001.location = (0.0, -8.212, 0.6816)
ob_cylinder_001.scale = (0.0586, 0.0586, 0.5467)
ob_cylinder_001.lineart.crease_threshold = 0.0
_m = ob_cylinder_001.modifiers.new('Mirror', 'MIRROR')
_m = ob_cylinder_001.modifiers.new('Array', 'ARRAY')
_m.count = 8
_m.constant_offset_displace = (0.0, 0.0, 0.0)
_m.relative_offset_displace = (0.0, 17.16, 0.0)
ob_cube_001.parent = ob_steadum
ob_cube_001.matrix_parent_inverse = Matrix(((1.0, 0.0, 0.0, -0.0), (0.0, 1.0, 0.0, -0.0), (0.0, 0.0, 1.0, -6.4), (0.0, 0.0, 0.0, 1.0)))
ob_cube_001.location = (0.0, -7.975, -0.7245)
ob_cube_001.scale = (1.804, 0.6259, 0.7193)
ob_cube_001.lineart.crease_threshold = 0.0
ob_cylinder.parent = ob_steadum
ob_cylinder.matrix_parent_inverse = Matrix(((1.0, 0.0, 0.0, -0.0), (0.0, 1.0, 0.0, -0.0), (0.0, 0.0, 1.0, -6.4), (0.0, 0.0, 0.0, 1.0)))
ob_cylinder.location = (0.0, -2.278, 1.486)
ob_cylinder.rotation_euler = (1.571, 0.0, 0.0)
ob_cylinder.scale = (1.802, 1.802, 6.408)
ob_cylinder.lineart.crease_threshold = 0.0
ob_cube.parent = ob_steadum
ob_cube.matrix_parent_inverse = Matrix(((1.0, 0.0, 0.0, -0.0), (0.0, 1.0, 0.0, -0.0), (0.0, 0.0, 1.0, -6.4), (0.0, 0.0, 0.0, 1.0)))
ob_cube.location = (0.0, 0.0, 0.0)
ob_cube.scale = (2.838, 9.757, 0.1124)
ob_cube.lock_rotations_4d = False
ob_cube.empty_display_type = 'ARROWS'
ob_cube.lineart.crease_threshold = 0.0
ob_plane.location = (0.0, 0.0, -3.016)
ob_plane.scale = (30.83, 30.83, 30.83)
ob_plane.lineart.crease_threshold = 0.0
_m = ob_plane.modifiers.new('Subsurf', 'SUBSURF')
_m.uv_smooth = 'PRESERVE_CORNERS'
_m.levels = 4
_m.render_levels = 4
_m.show_only_control_edges = False
ob_empty.location = (-3.083, 0.0, 0.0)
ob_empty.rotation_euler = (6.468, 0.1929, -0.2059)
ob_empty.scale = (2.077, 2.077, 2.077)
ob_empty.empty_image_offset = (0.0, 0.0)
ob_empty.lineart.crease_threshold = 0.0
ob_point.parent = ob_empty
ob_point.location = (-7.17, -3.01, 0.2735)
ob_point.scale = (1.007, 1.007, 1.007)
ob_point.lineart.crease_threshold = 0.0
ob_camera.parent = ob_empty
ob_camera.location = (8.722, -7.579, 6.493)
ob_camera.rotation_euler = (1.043, -0.01706, 0.7538)
ob_camera.scale = (0.4814, 0.4814, 0.4814)
ob_camera.lock_rotations_4d = False
ob_camera.empty_display_type = 'ARROWS'
ob_camera.color = (0.0, 0.0, 0.0, 0.0)
ob_camera.display_type = 'WIRE'
ob_camera.lineart.crease_threshold = 0.0
ob_lamp.parent = ob_empty
ob_lamp.location = (6.707, -6.014, 4.384)
ob_lamp.rotation_euler = (0.6503, 0.05522, 1.866)
ob_lamp.lock_rotations_4d = False
ob_lamp.empty_display_type = 'ARROWS'
ob_lamp.color = (0.0, 0.0, 0.0, 0.0)
ob_lamp.lineart.crease_threshold = 0.0

# ---- collection membership
col_collection_1.objects.link(ob_steadum)
col_collection_1.objects.link(ob_cube_010)
col_collection_1.objects.link(ob_cube_002)
col_collection_1.objects.link(ob_cube_009)
col_collection_1.objects.link(ob_cube_008)
col_collection_1.objects.link(ob_cylinder_009)
col_collection_1.objects.link(ob_cube_007)
col_collection_1.objects.link(ob_cylinder_008)
col_collection_1.objects.link(ob_cylinder_007)
col_collection_1.objects.link(ob_cube_006)
col_collection_1.objects.link(ob_cylinder_006)
col_collection_1.objects.link(ob_cylinder_005)
col_collection_1.objects.link(ob_cylinder_004)
col_collection_1.objects.link(ob_cylinder_003)
col_collection_1.objects.link(ob_cube_005)
col_collection_1.objects.link(ob_cube_004)
col_collection_1.objects.link(ob_cube_003)
col_collection_1.objects.link(ob_cylinder_002)
col_collection_1.objects.link(ob_cylinder_001)
col_collection_1.objects.link(ob_cube_001)
col_collection_1.objects.link(ob_cylinder)
col_collection_1.objects.link(ob_cube)
col_collection_1.objects.link(ob_plane)
col_collection_1.objects.link(ob_empty)
col_collection_1.objects.link(ob_point)
col_collection_1.objects.link(ob_camera)
col_collection_1.objects.link(ob_lamp)

# ---- scene / render settings (as saved in the file)
scene.camera = ob_camera
scene.frame_start = 1; scene.frame_end = 250; scene.frame_set(1)
scene.render.engine = 'BLENDER_EEVEE_NEXT'
scene.render.image_settings.compression = 90
scene.render.resolution_x = 720
scene.render.resolution_y = 480
scene.render.resolution_percentage = 50
scene.render.dither_intensity = 0.0
scene.cycles.use_denoising = False
scene.cycles.samples = 10
scene.cycles.sampling_pattern = 'TABULATED_SOBOL'
scene.cycles.light_sampling_threshold = 0.0
scene.cycles.use_adaptive_sampling = False
scene.cycles.use_light_tree = False
scene.cycles.blur_glossy = 0.0
scene.cycles.volume_bounces = 1
scene.cycles.pixel_filter_type = 'GAUSSIAN'
scene.cycles.sample_clamp_indirect = 0.0
scene.view_settings.view_transform = 'Standard'
bpy.context.view_layer.update()
